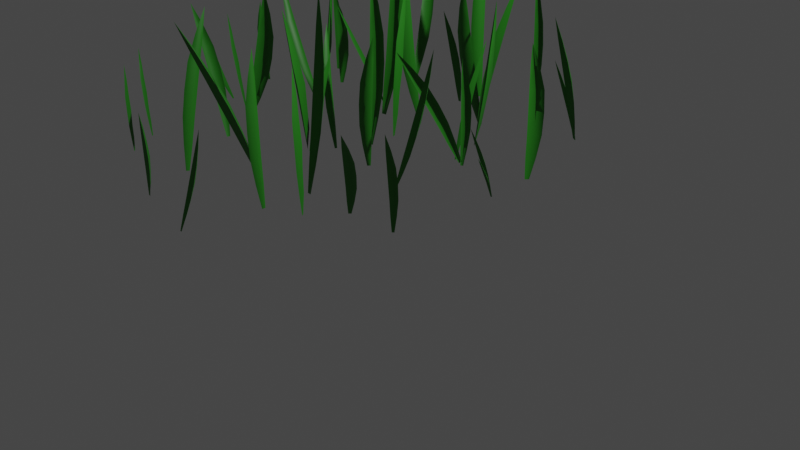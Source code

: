 # Source: GRASS_area.blend  (saved by Blender 2.91.10; exported with 4.5.12 LTS)
import bpy
from mathutils import Matrix  # noqa: F401  (used for matrix-valued properties, if any)

bpy.ops.wm.read_factory_settings(use_empty=True)
scene = bpy.context.scene
scene.name = 'Scene'

# ---- collections
col_collection = bpy.data.collections.new('Collection'); scene.collection.children.link(col_collection)

# ---- materials (node trees are filled in below, after node groups)
mat_material_001 = bpy.data.materials.new('Material.001')
mat_material_001.use_transparent_shadow = False

# ---- material node trees
mat_material_001.use_nodes = True; mat_material_001.node_tree.nodes.clear()
_N = mat_material_001.node_tree.nodes; _L = mat_material_001.node_tree.links
n0 = _N.new('ShaderNodeBsdfPrincipled'); n0.name = 'Principled BSDF'; n0.location = (10, 300)
n0.distribution = 'GGX'
n0.subsurface_method = 'BURLEY'
n0.inputs[0].default_value = (0.0188, 0.1971, 0.009886, 1.0)
n0.inputs[3].default_value = 1.45
n0.inputs[27].default_value = (0.0, 0.0, 0.0, 1.0)
n0.inputs[28].default_value = 1.0
n1 = _N.new('ShaderNodeOutputMaterial'); n1.name = 'Material Output'; n1.location = (300, 300)
_L.new(n0.outputs[0], n1.inputs[0])
n1.is_active_output = True

# ---- world
world_world = bpy.data.worlds.new('World'); scene.world = world_world
world_world.use_nodes = True; world_world.node_tree.nodes.clear()
_N = world_world.node_tree.nodes; _L = world_world.node_tree.links
n0 = _N.new('ShaderNodeOutputWorld'); n0.name = 'World Output'; n0.location = (300, 300)
n1 = _N.new('ShaderNodeBackground'); n1.name = 'Background'; n1.location = (10, 300)
n1.inputs[0].default_value = (0.05088, 0.05088, 0.05088, 1.0)
_L.new(n1.outputs[0], n0.inputs[0])
n0.is_active_output = True
world_world.color = (0.05088, 0.05088, 0.05088)
world_world.use_sun_shadow = False
world_world.sun_shadow_jitter_overblur = 0.0

# ---- cameras
cam_camera = bpy.data.cameras.new('Camera')
cam_camera.clip_end = 100.0
cam_camera.ortho_scale = 7.314

# ---- lights
light_light = bpy.data.lights.new('Light', 'POINT')
light_light.transmission_factor = 0.0
light_light.energy = 1000.0
light_light.shadow_soft_size = 0.1
light_light.shadow_maximum_resolution = 0.006
light_light.use_absolute_resolution = True

# ---- meshes
me_plane_046 = bpy.data.meshes.new('Plane.046')
me_plane_046.from_pydata([(-0.1771, -0.004615, -4.284e-08), (-0.066, -0.004615, -4.284e-08), (-0.1874, 4.019, -1.322e-07), (-0.2065, 3.349, -1.173e-07), (-0.1995, 2.678, -1.024e-07), (-0.1934, 2.007, 0.001839), (-0.1873, 1.337, -7.264e-08), (-0.1918, 0.6661, -5.774e-08), (0.07519, 0.6661, -0.006727), (0.1803, 1.337, -0.01091), (0.2019, 2.007, -0.01299), (0.1703, 2.678, -1.024e-07), (0.02038, 3.349, -0.00525), (-0.1216, -0.004615, -4.284e-08), (-0.04616, 0.6661, -0.0878), (0.02292, 1.337, -0.1165), (0.02802, 2.007, -0.1494), (8.687e-06, 2.678, -0.1165), (-0.09097, 3.349, -0.07684), (-8.516, -1.059, -1.172), (-8.384, -1.047, -1.114), (-9.362, 3.996, -0.5996), (-9.246, 3.151, -0.7058), (-9.099, 2.309, -0.7984), (-8.953, 1.467, -0.8892), (-8.806, 0.6253, -0.9844), (-8.673, -0.218, -1.083), (-8.352, -0.1872, -0.9518), (-8.363, 0.6679, -0.8057), (-8.476, 1.513, -0.7007), (-8.659, 2.35, -0.6053), (-8.973, 3.177, -0.5937), (-8.45, -1.053, -1.143), (-8.456, -0.1867, -1.113), (-8.499, 0.6686, -1.015), (-8.615, 1.518, -0.9561), (-8.804, 2.352, -0.8349), (-9.071, 3.177, -0.7382), (-2.815, 0.1843, -5.134), (-2.664, 0.2077, -5.04), (-3.955, 5.3, -4.914), (-3.793, 4.443, -4.968), (-3.596, 3.591, -5.0), (-3.402, 2.739, -5.031), (-3.204, 1.888, -5.066), (-3.023, 1.034, -5.108), (-2.654, 1.092, -4.893), (-2.695, 1.967, -4.772), (-2.851, 2.825, -4.718), (-3.092, 3.669, -4.689), (-3.48, 4.492, -4.784), (-2.739, 0.196, -5.087), (-2.754, 1.081, -5.108), (-2.824, 1.954, -5.052), (-2.979, 2.815, -5.056), (-3.231, 3.655, -4.995), (-3.574, 4.482, -4.978), (-3.849, -1.502, 3.596), (-3.683, -1.467, 3.554), (-4.22, 3.793, 7.805), (-4.189, 2.904, 7.111), (-4.12, 2.023, 6.407), (-4.05, 1.141, 5.707), (-3.983, 0.2612, 5.001), (-3.931, -0.6232, 4.302), (-3.533, -0.5356, 4.194), (-3.437, 0.383, 4.851), (-3.464, 1.274, 5.541), (-3.564, 2.138, 6.27), (-3.851, 2.978, 7.02), (-3.766, -1.484, 3.575), (-3.754, -0.5138, 4.14), (-3.724, 0.4116, 4.78), (-3.791, 1.32, 5.438), (-3.877, 2.17, 6.19), (-4.053, 2.996, 6.973), (-5.111, -1.055, 1.065), (-4.91, -1.052, 1.129), (-5.843, 3.79, 3.098), (-5.758, 2.982, 2.747), (-5.627, 2.174, 2.411), (-5.498, 1.366, 2.079), (-5.367, 0.5597, 1.739), (-5.257, -0.2479, 1.396), (-4.768, -0.2362, 1.537), (-4.694, 0.577, 1.928), (-4.772, 1.387, 2.277), (-4.956, 2.183, 2.625), (-5.344, 2.991, 2.867), (-5.01, -1.054, 1.097), (-4.937, -0.1777, 1.297), (-4.912, 0.6533, 1.616), (-5.001, 1.486, 1.89), (-5.191, 2.268, 2.283), (-5.5, 3.043, 2.653), (2.146, 0.8476, -2.496), (2.207, 0.8702, -2.503), (1.316, 2.899, -1.333), (1.443, 2.553, -1.525), (1.584, 2.212, -1.72), (1.725, 1.871, -1.913), (1.866, 1.53, -2.108), (2.0, 1.187, -2.301), (2.146, 1.243, -2.322), (2.066, 1.607, -2.136), (1.94, 1.954, -1.945), (1.788, 2.287, -1.742), (1.567, 2.6, -1.542), (2.176, 0.8589, -2.5), (2.068, 1.233, -2.358), (1.964, 1.595, -2.184), (1.825, 1.945, -2.009), (1.677, 2.275, -1.795), (1.495, 2.591, -1.574), (-7.678, -0.2927, -7.509), (-7.551, -0.2666, -7.54), (-8.17, 3.276, -5.675), (-8.112, 2.676, -5.975), (-8.024, 2.083, -6.282), (-7.936, 1.488, -6.587), (-7.85, 0.8953, -6.896), (-7.775, 0.299, -7.2), (-7.473, 0.3644, -7.282), (-7.434, 0.9859, -7.011), (-7.491, 1.587, -6.714), (-7.602, 2.17, -6.386), (-7.855, 2.732, -6.044), (-7.615, -0.2797, -7.525), (-7.64, 0.3669, -7.334), (-7.651, 0.9894, -7.078), (-7.737, 1.598, -6.809), (-7.837, 2.174, -6.462), (-8.007, 2.733, -6.089), (-9.973, -0.5545, -6.404), (-9.862, -0.5207, -6.506), (-12.5, 4.585, -7.012), (-12.1, 3.722, -6.891), (-11.67, 2.867, -6.795), (-11.25, 2.013, -6.696), (-10.82, 1.157, -6.6), (-10.41, 0.2982, -6.493), (-10.15, 0.3766, -6.747), (-10.46, 1.264, -6.951), (-10.86, 2.127, -7.076), (-11.3, 2.98, -7.136), (-11.88, 3.789, -7.106), (-9.918, -0.5376, -6.455), (-10.33, 0.3071, -6.719), (-10.7, 1.174, -6.915), (-11.14, 2.019, -7.057), (-11.56, 2.881, -7.1), (-12.04, 3.726, -7.078), (-6.102, 0.3109, -10.33), (-5.967, 0.3429, -10.36), (-7.321, 5.16, -9.298), (-7.143, 4.346, -9.464), (-6.933, 3.539, -9.637), (-6.724, 2.732, -9.808), (-6.516, 1.925, -9.984), (-6.32, 1.115, -10.15), (-6.0, 1.193, -10.24), (-6.075, 2.033, -10.1), (-6.251, 2.848, -9.941), (-6.486, 3.646, -9.744), (-6.87, 4.412, -9.536), (-6.034, 0.3269, -10.35), (-6.173, 1.17, -10.31), (-6.3, 2.002, -10.19), (-6.506, 2.817, -10.06), (-6.73, 3.613, -9.84), (-7.029, 4.39, -9.593), (-1.68, -0.9614, 2.623), (-1.5, -0.9254, 2.602), (-3.234, 5.457, 3.239), (-3.009, 4.381, 3.14), (-2.741, 3.313, 3.037), (-2.474, 2.244, 2.936), (-2.209, 1.176, 2.83), (-1.96, 0.1042, 2.728), (-1.529, 0.1913, 2.667), (-1.616, 1.296, 2.742), (-1.837, 2.374, 2.837), (-2.142, 3.433, 2.967), (-2.642, 4.455, 3.089), (-1.59, -0.9434, 2.613), (-1.742, 0.1588, 2.554), (-1.893, 1.254, 2.595), (-2.148, 2.329, 2.641), (-2.443, 3.387, 2.804), (-2.838, 4.425, 2.99), (-4.419, -2.391, 7.574), (-4.314, -2.388, 7.562), (-4.417, 0.6387, 8.47), (-4.437, 0.1333, 8.323), (-4.432, -0.3714, 8.173), (-4.428, -0.8766, 8.025), (-4.425, -1.381, 7.874), (-4.431, -1.886, 7.725), (-4.179, -1.879, 7.69), (-4.079, -1.371, 7.824), (-4.057, -0.8647, 7.969), (-4.083, -0.3633, 8.133), (-4.224, 0.1395, 8.294), (-4.366, -2.389, 7.568), (-4.303, -1.864, 7.627), (-4.239, -1.351, 7.742), (-4.236, -0.8392, 7.859), (-4.257, -0.3419, 8.042), (-4.337, 0.1524, 8.239), (-1.219, -1.919, 7.533), (-1.129, -1.903, 7.523), (-1.97, 1.261, 7.214), (-1.862, 0.7282, 7.269), (-1.732, 0.1989, 7.322), (-1.603, -0.3304, 7.376), (-1.475, -0.8601, 7.427), (-1.354, -1.391, 7.481), (-1.14, -1.353, 7.451), (-1.18, -0.8083, 7.384), (-1.286, -0.275, 7.327), (-1.435, 0.2518, 7.287), (-1.68, 0.7603, 7.243), (-1.174, -1.911, 7.528), (-1.244, -1.377, 7.395), (-1.314, -0.8391, 7.312), (-1.436, -0.3107, 7.23), (-1.58, 0.2183, 7.207), (-1.774, 0.7387, 7.195), (-4.835, 0.2651, -6.698), (-4.797, 0.2342, -6.532), (-3.794, 6.144, -5.54), (-3.975, 5.17, -5.764), (-4.146, 4.189, -5.949), (-4.321, 3.208, -6.135), (-4.49, 2.227, -6.322), (-4.666, 1.249, -6.524), (-4.565, 1.173, -6.13), (-4.349, 2.123, -5.78), (-4.165, 3.096, -5.553), (-4.021, 4.086, -5.4), (-3.89, 5.106, -5.429), (-4.816, 0.2496, -6.615), (-4.487, 1.195, -6.341), (-4.247, 2.151, -6.054), (-4.022, 3.124, -5.864), (-3.906, 4.116, -5.698), (-3.822, 5.127, -5.622), (-2.043, -0.1715, 0.003244), (-2.089, -0.2011, 0.1296), (-1.866, 4.548, 1.479), (-1.886, 3.767, 1.209), (-1.918, 2.979, 0.9695), (-1.952, 2.192, 0.7278), (-1.981, 1.404, 0.4876), (-2.008, 0.6186, 0.2345), (-2.112, 0.5467, 0.5406), (-2.122, 1.304, 0.9096), (-2.1, 2.085, 1.183), (-2.073, 2.881, 1.39), (-1.975, 3.706, 1.469), (-2.066, -0.1863, 0.06641), (-1.968, 0.5684, 0.4349), (-1.935, 1.332, 0.7727), (-1.871, 2.113, 1.039), (-1.868, 2.911, 1.242), (-1.847, 3.726, 1.371), (-10.07, -1.562, -1.941), (-10.03, -1.579, -1.809), (-13.19, 2.392, -0.3795), (-12.68, 1.736, -0.6646), (-12.16, 1.076, -0.9186), (-11.64, 0.4156, -1.173), (-11.11, -0.2428, -1.429), (-10.59, -0.9009, -1.697), (-10.49, -0.9368, -1.38), (-10.98, -0.2912, -0.9935), (-11.49, 0.3656, -0.7058), (-12.03, 1.021, -0.4788), (-12.6, 1.705, -0.3957), (-10.05, -1.57, -1.875), (-10.46, -0.866, -1.539), (-10.93, -0.1991, -1.199), (-11.42, 0.4802, -0.9362), (-11.98, 1.122, -0.7015), (-12.57, 1.769, -0.5405), (-6.116, -0.08835, -4.481), (-6.114, -0.1463, -4.316), (-6.26, 5.779, -1.846), (-6.236, 4.812, -2.316), (-6.212, 3.831, -2.748), (-6.191, 2.851, -3.18), (-6.164, 1.871, -3.613), (-6.141, 0.8962, -4.061), (-6.124, 0.7574, -3.664), (-6.14, 1.68, -3.067), (-6.16, 2.645, -2.593), (-6.205, 3.638, -2.198), (-6.223, 4.694, -1.979), (-6.115, -0.1173, -4.398), (-5.999, 0.8233, -3.845), (-5.976, 1.765, -3.301), (-5.948, 2.741, -2.852), (-6.024, 3.731, -2.452), (-6.113, 4.754, -2.145), (-5.826, -2.269, 5.525), (-5.814, -2.262, 5.681), (-7.627, 3.078, 5.333), (-7.329, 2.185, 5.336), (-7.028, 1.294, 5.376), (-6.73, 0.4027, 5.414), (-6.427, -0.4875, 5.452), (-6.127, -1.379, 5.475), (-6.089, -1.359, 5.849), (-6.372, -0.4595, 5.967), (-6.667, 0.4339, 5.967), (-6.988, 1.318, 5.895), (-7.297, 2.202, 5.654), (-5.82, -2.266, 5.603), (-5.994, -1.338, 5.668), (-6.249, -0.4322, 5.732), (-6.504, 0.4711, 5.706), (-6.851, 1.349, 5.641), (-7.214, 2.22, 5.489), (-5.248, -1.136, -0.3669), (-5.219, -1.137, -0.2459), (-7.435, 2.805, 0.1931), (-7.076, 2.148, 0.07714), (-6.71, 1.491, -0.01041), (-6.346, 0.8335, -0.09854), (-5.978, 0.1775, -0.1875), (-5.616, -0.4792, -0.2876), (-5.541, -0.4786, 0.001477), (-5.874, 0.1791, 0.2101), (-6.231, 0.8366, 0.3284), (-6.615, 1.488, 0.3921), (-7.013, 2.148, 0.3229), (-5.233, -1.137, -0.3064), (-5.495, -0.4413, -0.1489), (-5.814, 0.2276, 0.01503), (-6.146, 0.899, 0.1084), (-6.548, 1.541, 0.1805), (-6.973, 2.181, 0.1856), (-4.811, 0.06251, -6.831), (-4.947, 0.02276, -6.739), (-4.797, 5.539, -3.769), (-4.774, 4.634, -4.296), (-4.783, 3.719, -4.802), (-4.792, 2.806, -5.311), (-4.798, 1.891, -5.815), (-4.793, 0.98, -6.331), (-5.114, 0.8813, -6.104), (-5.239, 1.754, -5.501), (-5.263, 2.657, -4.969), (-5.235, 3.587, -4.498), (-5.047, 4.55, -4.104), (-4.879, 0.04263, -6.785), (-4.893, 0.8858, -6.115), (-4.952, 1.76, -5.515), (-4.928, 2.654, -4.963), (-4.923, 3.592, -4.51), (-4.847, 4.556, -4.117), (-1.707, -1.491, 4.197), (-1.665, -1.509, 4.34), (-2.997, 3.538, 5.387), (-2.79, 2.703, 5.162), (-2.573, 1.864, 4.971), (-2.358, 1.025, 4.778), (-2.139, 0.1867, 4.585), (-1.927, -0.6503, 4.379), (-1.819, -0.692, 4.721), (-1.989, 0.13, 5.056), (-2.193, 0.9649, 5.284), (-2.435, 1.804, 5.448), (-2.699, 2.668, 5.453), (-1.686, -1.5, 4.269), (-1.763, -0.6465, 4.539), (-1.915, 0.1891, 4.819), (-2.087, 1.036, 5.016), (-2.353, 1.869, 5.191), (-2.651, 2.709, 5.287), (-11.8, -2.202, 1.389), (-11.76, -2.229, 1.446), (-12.02, -0.1659, 2.764), (-11.99, -0.5003, 2.524), (-11.95, -0.841, 2.298), (-11.91, -1.182, 2.071), (-11.87, -1.522, 1.844), (-11.84, -1.86, 1.612), (-11.74, -1.923, 1.747), (-11.74, -1.609, 2.03), (-11.77, -1.274, 2.271), (-11.82, -0.9304, 2.488), (-11.91, -0.5541, 2.64), (-11.78, -2.216, 1.418), (-11.74, -1.878, 1.662), (-11.73, -1.55, 1.92), (-11.75, -1.206, 2.143), (-11.81, -0.8663, 2.368), (-11.9, -0.5131, 2.562), (-8.738, -0.2995, -8.803), (-8.721, -0.3164, -8.698), (-10.07, 3.215, -7.861), (-9.852, 2.632, -8.037), (-9.629, 2.046, -8.189), (-9.408, 1.459, -8.342), (-9.183, 0.8729, -8.495), (-8.962, 0.2881, -8.658), (-8.914, 0.2496, -8.406), (-9.116, 0.8204, -8.148), (-9.332, 1.403, -7.969), (-9.571, 1.99, -7.839), (-9.812, 2.599, -7.823), (-8.729, -0.308, -8.75), (-8.861, 0.2917, -8.528), (-9.046, 0.875, -8.307), (-9.237, 1.469, -8.146), (-9.493, 2.049, -8.011), (-9.765, 2.637, -7.935), (-14.26, -2.434, -1.467), (-14.3, -2.462, -1.39), (-15.37, 0.5919, -0.6795), (-15.18, 0.09284, -0.8249), (-15.0, -0.4128, -0.9525), (-14.81, -0.9184, -1.081), (-14.63, -1.424, -1.209), (-14.44, -1.926, -1.344), (-14.54, -1.993, -1.158), (-14.76, -1.515, -0.9518), (-14.95, -1.016, -0.8036), (-15.14, -0.5059, -0.6987), (-15.26, 0.03628, -0.6669), (-14.28, -2.448, -1.428), (-14.43, -1.953, -1.205), (-14.63, -1.463, -1.013), (-14.79, -0.957, -0.8625), (-14.99, -0.4498, -0.7639), (-15.17, 0.07243, -0.7116), (-6.556, 0.438, -7.769), (-6.611, 0.4036, -7.623), (-7.659, 5.876, -6.565), (-7.466, 4.976, -6.793), (-7.284, 4.068, -6.987), (-7.105, 3.16, -7.183), (-6.921, 2.253, -7.377), (-6.734, 1.348, -7.586), (-6.855, 1.267, -7.23), (-7.085, 2.141, -6.886), (-7.278, 3.04, -6.653), (-7.464, 3.954, -6.499), (-7.569, 4.907, -6.491), (-6.584, 0.4208, -7.696), (-6.689, 1.314, -7.346), (-6.869, 2.202, -7.037), (-7.013, 3.11, -6.809), (-7.227, 4.021, -6.661), (-7.42, 4.95, -6.6), (-2.206, -0.06056, -3.998), (-2.156, -0.07364, -3.877), (-1.984, 4.58, -3.462), (-2.03, 3.809, -3.574), (-2.065, 3.035, -3.658), (-2.102, 2.261, -3.741), (-2.135, 1.487, -3.827), (-2.175, 0.7144, -3.923), (-2.046, 0.683, -3.635), (-1.956, 1.444, -3.431), (-1.906, 2.215, -3.317), (-1.896, 2.992, -3.254), (-1.921, 3.782, -3.329), (-2.181, -0.0671, -3.938), (-2.014, 0.6973, -3.805), (-1.914, 1.462, -3.651), (-1.839, 2.235, -3.57), (-1.849, 3.012, -3.494), (-1.895, 3.796, -3.483), (-8.756, -1.112, -4.566), (-8.652, -1.107, -4.501), (-10.61, 2.349, -1.917), (-10.32, 1.771, -2.371), (-10.01, 1.194, -2.809), (-9.693, 0.6166, -3.247), (-9.38, 0.04111, -3.687), (-9.077, -0.5361, -4.132), (-8.824, -0.5184, -3.981), (-9.032, 0.06648, -3.48), (-9.318, 0.6458, -3.027), (-9.66, 1.213, -2.593), (-10.11, 1.786, -2.242), (-8.704, -1.109, -4.533), (-8.905, -0.4753, -4.111), (-9.136, 0.1226, -3.649), (-9.426, 0.7197, -3.228), (-9.772, 1.275, -2.778), (-10.18, 1.823, -2.359), (-3.366, 0.3242, -1.614), (-3.252, 0.3191, -1.478), (-4.098, 5.542, -0.7532), (-3.997, 4.674, -0.9222), (-3.87, 3.804, -1.059), (-3.746, 2.933, -1.196), (-3.617, 2.064, -1.336), (-3.501, 1.194, -1.487), (-3.22, 1.184, -1.166), (-3.228, 2.05, -0.8962), (-3.323, 2.919, -0.7261), (-3.491, 3.787, -0.6061), (-3.759, 4.664, -0.6495), (-3.309, 0.3217, -1.546), (-3.248, 1.211, -1.397), (-3.263, 2.085, -1.196), (-3.339, 2.963, -1.077), (-3.527, 3.825, -0.9328), (-3.787, 4.688, -0.8585), (-0.2725, -0.9348, 3.451), (-0.1486, -0.9318, 3.551), (-1.345, 3.72, 4.629), (-1.19, 2.943, 4.414), (-1.005, 2.168, 4.223), (-0.823, 1.391, 4.032), (-0.6376, 0.6165, 3.838), (-0.4657, -0.1594, 3.636), (-0.162, -0.1497, 3.867), (-0.218, 0.6305, 4.154), (-0.3688, 1.408, 4.369), (-0.5928, 2.177, 4.554), (-0.9321, 2.951, 4.611), (-0.2106, -0.9333, 3.501), (-0.2235, -0.1204, 3.663), (-0.2973, 0.6687, 3.888), (-0.4386, 1.458, 4.052), (-0.6766, 2.22, 4.263), (-0.991, 2.977, 4.427), (-1.553, 1.066, -8.992), (-1.422, 1.087, -8.988), (-2.484, 5.344, -6.733), (-2.354, 4.627, -7.11), (-2.192, 3.915, -7.487), (-2.032, 3.202, -7.861), (-1.871, 2.491, -8.24), (-1.724, 1.777, -8.616), (-1.408, 1.829, -8.612), (-1.437, 2.564, -8.236), (-1.564, 3.282, -7.86), (-1.754, 3.984, -7.471), (-2.085, 4.671, -7.106), (-1.488, 1.076, -8.99), (-1.556, 1.842, -8.707), (-1.628, 2.581, -8.359), (-1.777, 3.31, -8.018), (-1.962, 4.004, -7.606), (-2.22, 4.682, -7.19), (-0.1986, -0.04214, -0.01386), (-0.07326, -0.01895, -0.004671), (-1.206, 4.473, -0.6982), (-1.062, 3.717, -0.5859), (-0.8879, 2.965, -0.4714), (-0.7152, 2.214, -0.3549), (-0.542, 1.462, -0.2425), (-0.3811, 0.7078, -0.129), (-0.07941, 0.7627, -0.1146), (-0.1265, 1.537, -0.2246), (-0.2679, 2.294, -0.3391), (-0.471, 3.042, -0.4408), (-0.8055, 3.763, -0.5731), (-0.1359, -0.03055, -0.009264), (-0.2075, 0.728, -0.2172), (-0.2926, 1.492, -0.3582), (-0.4493, 2.242, -0.5092), (-0.6505, 2.993, -0.5879), (-0.9233, 3.732, -0.6641), (0.8343, 0.713, -4.993), (0.9016, 0.7499, -5.143), (0.1017, 5.358, -3.836), (0.2112, 4.577, -4.001), (0.3365, 3.804, -4.201), (0.4638, 3.032, -4.399), (0.586, 2.259, -4.599), (0.7044, 1.483, -4.783), (0.8568, 1.571, -5.146), (0.7937, 2.381, -5.1), (0.683, 3.162, -4.939), (0.5604, 3.927, -4.698), (0.3414, 4.652, -4.309), (0.8679, 0.7314, -5.068), (0.6732, 1.527, -5.036), (0.555, 2.323, -4.956), (0.3923, 3.098, -4.794), (0.299, 3.865, -4.544), (0.1767, 4.612, -4.206), (-8.411, -2.77, 6.837), (-8.337, -2.776, 6.892), (-8.726, 0.4025, 7.686), (-8.687, -0.1253, 7.534), (-8.631, -0.6543, 7.395), (-8.577, -1.184, 7.257), (-8.52, -1.712, 7.117), (-8.472, -2.241, 6.972), (-8.29, -2.253, 7.099), (-8.269, -1.729, 7.291), (-8.305, -1.201, 7.442), (-8.383, -0.6732, 7.578), (-8.533, -0.1359, 7.642), (-8.374, -2.773, 6.864), (-8.332, -2.233, 6.986), (-8.323, -1.703, 7.144), (-8.355, -1.169, 7.267), (-8.441, -0.6442, 7.417), (-8.573, -0.1178, 7.541), (-11.66, -2.577, 0.753), (-11.58, -2.569, 0.8202), (-12.97, 0.8932, 1.939), (-12.77, 0.3136, 1.729), (-12.55, -0.2643, 1.534), (-12.33, -0.843, 1.341), (-12.1, -1.42, 1.144), (-11.89, -1.999, 0.9428), (-11.69, -1.98, 1.099), (-11.82, -1.393, 1.359), (-12.02, -0.8126, 1.569), (-12.27, -0.2408, 1.758), (-12.59, 0.3299, 1.862), (-11.62, -2.573, 0.7866), (-11.74, -1.959, 0.9681), (-11.89, -1.367, 1.188), (-12.08, -0.7764, 1.366), (-12.34, -0.2112, 1.572), (-12.64, 0.3476, 1.744), (-10.16, -3.045, 5.497), (-10.09, -3.035, 5.558), (-11.36, -0.0339, 6.251), (-11.17, -0.5375, 6.114), (-10.97, -1.039, 5.991), (-10.77, -1.541, 5.869), (-10.56, -2.042, 5.745), (-10.37, -2.544, 5.616), (-10.2, -2.519, 5.758), (-10.33, -2.006, 5.939), (-10.52, -1.502, 6.077), (-10.74, -1.006, 6.194), (-11.03, -0.5162, 6.235), (-10.12, -3.04, 5.528), (-10.24, -2.507, 5.642), (-10.38, -1.992, 5.789), (-10.56, -1.48, 5.898), (-10.79, -0.9898, 6.029), (-11.06, -0.5066, 6.13), (-9.154, -1.699, 1.893), (-9.024, -1.686, 1.739), (-9.469, 3.146, 2.158), (-9.441, 2.336, 2.142), (-9.383, 1.53, 2.091), (-9.322, 0.7226, 2.043), (-9.267, -0.08443, 1.991), (-9.222, -0.8926, 1.955), (-8.919, -0.8623, 1.576), (-8.852, -0.04265, 1.466), (-8.88, 0.7675, 1.475), (-8.949, 1.572, 1.577), (-9.183, 2.362, 1.82), (-9.089, -1.692, 1.816), (-9.173, -0.8778, 1.647), (-9.183, -0.06287, 1.558), (-9.273, 0.7447, 1.553), (-9.31, 1.55, 1.673), (-9.413, 2.348, 1.889), (-8.434, -1.245, -4.2), (-8.228, -1.196, -4.28), (-10.19, 5.134, -3.699), (-9.938, 4.061, -3.768), (-9.635, 3.001, -3.855), (-9.333, 1.939, -3.938), (-9.033, 0.8781, -4.028), (-8.751, -0.1879, -4.107), (-8.262, -0.06885, -4.312), (-8.36, 1.042, -4.314), (-8.612, 2.115, -4.251), (-8.951, 3.166, -4.121), (-9.522, 4.163, -3.941), (-8.331, -1.22, -4.24), (-8.544, -0.1263, -4.382), (-8.727, 0.9673, -4.404), (-9.031, 2.032, -4.389), (-9.349, 3.085, -4.223), (-9.779, 4.11, -3.999), (0.3024, -0.6546, 1.989), (0.3602, -0.6283, 1.892), (1.079, 2.572, 3.607), (0.9391, 2.029, 3.355), (0.8124, 1.493, 3.081), (0.6867, 0.9554, 2.808), (0.558, 0.4193, 2.534), (0.4252, -0.1199, 2.27), (0.5584, -0.05473, 2.034), (0.74, 0.5096, 2.209), (0.8799, 1.053, 2.458), (1.005, 1.58, 2.759), (1.053, 2.084, 3.155), (0.3313, -0.6415, 1.941), (0.4284, -0.05797, 2.108), (0.571, 0.5055, 2.304), (0.6769, 1.055, 2.555), (0.8199, 1.576, 2.861), (0.9357, 2.081, 3.224), (-5.703, -1.225, -2.112), (-5.571, -1.185, -2.222), (-7.266, 4.796, -1.152), (-7.03, 3.785, -1.292), (-6.763, 2.783, -1.457), (-6.496, 1.781, -1.619), (-6.232, 0.7793, -1.786), (-5.978, -0.2264, -1.939), (-5.67, -0.1295, -2.211), (-5.808, 0.9127, -2.162), (-6.043, 1.925, -2.028), (-6.326, 2.918, -1.822), (-6.767, 3.867, -1.522), (-5.637, -1.205, -2.167), (-5.893, -0.1779, -2.193), (-6.099, 0.8499, -2.139), (-6.384, 1.854, -2.026), (-6.643, 2.85, -1.799), (-6.97, 3.823, -1.502), (-0.6492, 0.5078, -3.012), (-0.5848, 0.5326, -3.094), (-1.296, 4.178, -2.095), (-1.201, 3.561, -2.233), (-1.09, 2.951, -2.389), (-0.9778, 2.34, -2.544), (-0.8688, 1.73, -2.701), (-0.7646, 1.117, -2.85), (-0.6149, 1.176, -3.052), (-0.664, 1.812, -2.981), (-0.7599, 2.429, -2.847), (-0.8752, 3.034, -2.664), (-1.073, 3.612, -2.404), (-0.617, 0.5202, -3.053), (-0.7467, 1.15, -3.011), (-0.8353, 1.778, -2.928), (-0.9642, 2.391, -2.8), (-1.062, 2.997, -2.608), (-1.192, 3.588, -2.365), (-12.29, -1.641, -4.082), (-12.22, -1.61, -4.194), (-12.17, 2.104, -2.688), (-12.21, 1.474, -2.899), (-12.22, 0.8513, -3.137), (-12.24, 0.2281, -3.373), (-12.25, -0.3945, -3.61), (-12.28, -1.02, -3.837), (-12.12, -0.9459, -4.11), (-12.04, -0.2918, -3.988), (-12.01, 0.3391, -3.78), (-12.0, 0.9526, -3.51), (-12.07, 1.537, -3.131), (-12.26, -1.626, -4.138), (-12.28, -0.9639, -4.033), (-12.25, -0.315, -3.888), (-12.26, 0.3171, -3.681), (-12.22, 0.9279, -3.404), (-12.21, 1.52, -3.059), (-8.052, -2.072, 3.17), (-8.044, -2.029, 3.04), (-10.11, 2.254, 4.868), (-9.768, 1.525, 4.609), (-9.425, 0.8059, 4.32), (-9.079, 0.08739, 4.032), (-8.738, -0.6325, 3.744), (-8.396, -1.356, 3.468), (-8.385, -1.257, 3.154), (-8.726, -0.4967, 3.31), (-9.069, 0.2323, 3.565), (-9.4, 0.9466, 3.886), (-9.758, 1.609, 4.342), (-8.048, -2.051, 3.105), (-8.486, -1.333, 3.278), (-8.857, -0.5953, 3.472), (-9.237, 0.1162, 3.739), (-9.544, 0.8391, 4.06), (-9.848, 1.541, 4.457), (-13.07, -1.317, -7.329), (-13.01, -1.306, -7.416), (-13.92, 2.261, -7.294), (-13.79, 1.662, -7.283), (-13.64, 1.066, -7.293), (-13.5, 0.4708, -7.302), (-13.35, -0.1253, -7.312), (-13.22, -0.7222, -7.313), (-13.08, -0.6963, -7.525), (-13.18, -0.0899, -7.605), (-13.31, 0.5085, -7.619), (-13.45, 1.104, -7.582), (-13.67, 1.684, -7.463), (-13.04, -1.312, -7.372), (-13.21, -0.7198, -7.473), (-13.33, -0.1204, -7.538), (-13.5, 0.472, -7.555), (-13.63, 1.07, -7.511), (-13.78, 1.663, -7.414), (-0.7108, 0.5725, -2.956), (-0.6553, 0.6479, -3.03), (-2.456, 3.812, -0.03727), (-2.176, 3.258, -0.5098), (-1.882, 2.721, -0.9998), (-1.587, 2.184, -1.488), (-1.296, 1.648, -1.978), (-1.008, 1.104, -2.461), (-0.881, 1.285, -2.643), (-1.122, 1.897, -2.23), (-1.404, 2.453, -1.761), (-1.697, 2.972, -1.246), (-2.067, 3.412, -0.6643), (-0.6831, 0.6102, -2.993), (-1.016, 1.207, -2.614), (-1.298, 1.796, -2.193), (-1.616, 2.342, -1.733), (-1.89, 2.863, -1.208), (-2.189, 3.34, -0.6361), (-14.34, -1.882, -4.956), (-14.27, -1.858, -5.038), (-14.57, 1.773, -3.787), (-14.54, 1.16, -3.966), (-14.5, 0.5517, -4.165), (-14.46, -0.05677, -4.362), (-14.42, -0.6648, -4.561), (-14.38, -1.275, -4.751), (-14.23, -1.218, -4.953), (-14.21, -0.5861, -4.84), (-14.24, 0.02821, -4.664), (-14.28, 0.6297, -4.439), (-14.41, 1.208, -4.138), (-14.3, -1.87, -4.997), (-14.37, -1.235, -4.91), (-14.38, -0.6082, -4.784), (-14.44, 0.005786, -4.613), (-14.47, 0.606, -4.38), (-14.53, 1.192, -4.096), (2.701, 0.03259, 1.684), (2.754, 0.05723, 1.613), (2.165, 3.139, 2.678), (2.244, 2.617, 2.526), (2.336, 2.1, 2.357), (2.429, 1.583, 2.189), (2.519, 1.067, 2.019), (2.605, 0.5475, 1.858), (2.729, 0.6069, 1.686), (2.689, 1.148, 1.782), (2.609, 1.671, 1.932), (2.514, 2.182, 2.123), (2.35, 2.667, 2.38), (2.727, 0.04491, 1.649), (2.618, 0.5827, 1.722), (2.544, 1.117, 1.828), (2.436, 1.638, 1.973), (2.356, 2.148, 2.172), (2.25, 2.645, 2.414), (2.173, 0.873, -2.496), (2.216, 0.8802, -2.503), (2.053, 2.214, -1.456), (2.065, 1.989, -1.628), (2.087, 1.766, -1.802), (2.109, 1.542, -1.975), (2.13, 1.319, -2.149), (2.148, 1.096, -2.322), (2.252, 1.114, -2.341), (2.273, 1.345, -2.175), (2.262, 1.571, -2.004), (2.232, 1.79, -1.825), (2.153, 2.005, -1.644), (2.195, 0.8766, -2.499), (2.197, 1.122, -2.36), (2.202, 1.356, -2.201), (2.182, 1.586, -2.039), (2.154, 1.801, -1.853), (2.103, 2.011, -1.661), (-4.938, -1.06, 0.9829), (-4.845, -1.053, 1.1), (-5.28, 2.576, 0.9708), (-5.24, 1.969, 0.9509), (-5.179, 1.363, 0.9585), (-5.121, 0.757, 0.967), (-5.058, 0.1515, 0.9718), (-5.006, -0.4549, 0.9672), (-4.775, -0.4379, 1.242), (-4.738, 0.1751, 1.348), (-4.773, 0.7827, 1.368), (-4.871, 1.386, 1.348), (-5.045, 1.983, 1.185), (-4.892, -1.057, 1.041), (-4.774, -0.4378, 1.03), (-4.735, 0.1752, 1.073), (-4.745, 0.7846, 1.044), (-4.866, 1.386, 1.048), (-5.047, 1.983, 0.9932), (-1.462, 1.049, -8.999), (-1.387, 1.082, -8.989), (-2.971, 3.551, -7.907), (-2.733, 3.128, -8.091), (-2.478, 2.712, -8.272), (-2.224, 2.296, -8.453), (-1.97, 1.881, -8.636), (-1.722, 1.462, -8.818), (-1.543, 1.542, -8.799), (-1.723, 1.991, -8.611), (-1.958, 2.415, -8.428), (-2.229, 2.821, -8.239), (-2.581, 3.195, -8.074), (-1.425, 1.065, -8.994), (-1.627, 1.525, -8.868), (-1.832, 1.969, -8.7), (-2.08, 2.395, -8.541), (-2.348, 2.797, -8.338), (-2.658, 3.179, -8.135)], [], [(18, 2, 12), (13, 14, 8, 1), (14, 15, 9, 8), (15, 16, 10, 9), (16, 17, 11, 10), (17, 18, 12, 11), (4, 3, 18, 17), (5, 4, 17, 16), (6, 5, 16, 15), (7, 6, 15, 14), (0, 7, 14, 13), (3, 2, 18), (37, 21, 31), (32, 33, 27, 20), (33, 34, 28, 27), (34, 35, 29, 28), (35, 36, 30, 29), (36, 37, 31, 30), (23, 22, 37, 36), (24, 23, 36, 35), (25, 24, 35, 34), (26, 25, 34, 33), (19, 26, 33, 32), (22, 21, 37), (56, 40, 50), (51, 52, 46, 39), (52, 53, 47, 46), (53, 54, 48, 47), (54, 55, 49, 48), (55, 56, 50, 49), (42, 41, 56, 55), (43, 42, 55, 54), (44, 43, 54, 53), (45, 44, 53, 52), (38, 45, 52, 51), (41, 40, 56), (75, 59, 69), (70, 71, 65, 58), (71, 72, 66, 65), (72, 73, 67, 66), (73, 74, 68, 67), (74, 75, 69, 68), (61, 60, 75, 74), (62, 61, 74, 73), (63, 62, 73, 72), (64, 63, 72, 71), (57, 64, 71, 70), (60, 59, 75), (94, 78, 88), (89, 90, 84, 77), (90, 91, 85, 84), (91, 92, 86, 85), (92, 93, 87, 86), (93, 94, 88, 87), (80, 79, 94, 93), (81, 80, 93, 92), (82, 81, 92, 91), (83, 82, 91, 90), (76, 83, 90, 89), (79, 78, 94), (113, 97, 107), (108, 109, 103, 96), (109, 110, 104, 103), (110, 111, 105, 104), (111, 112, 106, 105), (112, 113, 107, 106), (99, 98, 113, 112), (100, 99, 112, 111), (101, 100, 111, 110), (102, 101, 110, 109), (95, 102, 109, 108), (98, 97, 113), (132, 116, 126), (127, 128, 122, 115), (128, 129, 123, 122), (129, 130, 124, 123), (130, 131, 125, 124), (131, 132, 126, 125), (118, 117, 132, 131), (119, 118, 131, 130), (120, 119, 130, 129), (121, 120, 129, 128), (114, 121, 128, 127), (117, 116, 132), (151, 135, 145), (146, 147, 141, 134), (147, 148, 142, 141), (148, 149, 143, 142), (149, 150, 144, 143), (150, 151, 145, 144), (137, 136, 151, 150), (138, 137, 150, 149), (139, 138, 149, 148), (140, 139, 148, 147), (133, 140, 147, 146), (136, 135, 151), (170, 154, 164), (165, 166, 160, 153), (166, 167, 161, 160), (167, 168, 162, 161), (168, 169, 163, 162), (169, 170, 164, 163), (156, 155, 170, 169), (157, 156, 169, 168), (158, 157, 168, 167), (159, 158, 167, 166), (152, 159, 166, 165), (155, 154, 170), (189, 173, 183), (184, 185, 179, 172), (185, 186, 180, 179), (186, 187, 181, 180), (187, 188, 182, 181), (188, 189, 183, 182), (175, 174, 189, 188), (176, 175, 188, 187), (177, 176, 187, 186), (178, 177, 186, 185), (171, 178, 185, 184), (174, 173, 189), (208, 192, 202), (203, 204, 198, 191), (204, 205, 199, 198), (205, 206, 200, 199), (206, 207, 201, 200), (207, 208, 202, 201), (194, 193, 208, 207), (195, 194, 207, 206), (196, 195, 206, 205), (197, 196, 205, 204), (190, 197, 204, 203), (193, 192, 208), (227, 211, 221), (222, 223, 217, 210), (223, 224, 218, 217), (224, 225, 219, 218), (225, 226, 220, 219), (226, 227, 221, 220), (213, 212, 227, 226), (214, 213, 226, 225), (215, 214, 225, 224), (216, 215, 224, 223), (209, 216, 223, 222), (212, 211, 227), (246, 230, 240), (241, 242, 236, 229), (242, 243, 237, 236), (243, 244, 238, 237), (244, 245, 239, 238), (245, 246, 240, 239), (232, 231, 246, 245), (233, 232, 245, 244), (234, 233, 244, 243), (235, 234, 243, 242), (228, 235, 242, 241), (231, 230, 246), (265, 249, 259), (260, 261, 255, 248), (261, 262, 256, 255), (262, 263, 257, 256), (263, 264, 258, 257), (264, 265, 259, 258), (251, 250, 265, 264), (252, 251, 264, 263), (253, 252, 263, 262), (254, 253, 262, 261), (247, 254, 261, 260), (250, 249, 265), (284, 268, 278), (279, 280, 274, 267), (280, 281, 275, 274), (281, 282, 276, 275), (282, 283, 277, 276), (283, 284, 278, 277), (270, 269, 284, 283), (271, 270, 283, 282), (272, 271, 282, 281), (273, 272, 281, 280), (266, 273, 280, 279), (269, 268, 284), (303, 287, 297), (298, 299, 293, 286), (299, 300, 294, 293), (300, 301, 295, 294), (301, 302, 296, 295), (302, 303, 297, 296), (289, 288, 303, 302), (290, 289, 302, 301), (291, 290, 301, 300), (292, 291, 300, 299), (285, 292, 299, 298), (288, 287, 303), (322, 306, 316), (317, 318, 312, 305), (318, 319, 313, 312), (319, 320, 314, 313), (320, 321, 315, 314), (321, 322, 316, 315), (308, 307, 322, 321), (309, 308, 321, 320), (310, 309, 320, 319), (311, 310, 319, 318), (304, 311, 318, 317), (307, 306, 322), (341, 325, 335), (336, 337, 331, 324), (337, 338, 332, 331), (338, 339, 333, 332), (339, 340, 334, 333), (340, 341, 335, 334), (327, 326, 341, 340), (328, 327, 340, 339), (329, 328, 339, 338), (330, 329, 338, 337), (323, 330, 337, 336), (326, 325, 341), (360, 344, 354), (355, 356, 350, 343), (356, 357, 351, 350), (357, 358, 352, 351), (358, 359, 353, 352), (359, 360, 354, 353), (346, 345, 360, 359), (347, 346, 359, 358), (348, 347, 358, 357), (349, 348, 357, 356), (342, 349, 356, 355), (345, 344, 360), (379, 363, 373), (374, 375, 369, 362), (375, 376, 370, 369), (376, 377, 371, 370), (377, 378, 372, 371), (378, 379, 373, 372), (365, 364, 379, 378), (366, 365, 378, 377), (367, 366, 377, 376), (368, 367, 376, 375), (361, 368, 375, 374), (364, 363, 379), (398, 382, 392), (393, 394, 388, 381), (394, 395, 389, 388), (395, 396, 390, 389), (396, 397, 391, 390), (397, 398, 392, 391), (384, 383, 398, 397), (385, 384, 397, 396), (386, 385, 396, 395), (387, 386, 395, 394), (380, 387, 394, 393), (383, 382, 398), (417, 401, 411), (412, 413, 407, 400), (413, 414, 408, 407), (414, 415, 409, 408), (415, 416, 410, 409), (416, 417, 411, 410), (403, 402, 417, 416), (404, 403, 416, 415), (405, 404, 415, 414), (406, 405, 414, 413), (399, 406, 413, 412), (402, 401, 417), (436, 420, 430), (431, 432, 426, 419), (432, 433, 427, 426), (433, 434, 428, 427), (434, 435, 429, 428), (435, 436, 430, 429), (422, 421, 436, 435), (423, 422, 435, 434), (424, 423, 434, 433), (425, 424, 433, 432), (418, 425, 432, 431), (421, 420, 436), (455, 439, 449), (450, 451, 445, 438), (451, 452, 446, 445), (452, 453, 447, 446), (453, 454, 448, 447), (454, 455, 449, 448), (441, 440, 455, 454), (442, 441, 454, 453), (443, 442, 453, 452), (444, 443, 452, 451), (437, 444, 451, 450), (440, 439, 455), (474, 458, 468), (469, 470, 464, 457), (470, 471, 465, 464), (471, 472, 466, 465), (472, 473, 467, 466), (473, 474, 468, 467), (460, 459, 474, 473), (461, 460, 473, 472), (462, 461, 472, 471), (463, 462, 471, 470), (456, 463, 470, 469), (459, 458, 474), (493, 477, 487), (488, 489, 483, 476), (489, 490, 484, 483), (490, 491, 485, 484), (491, 492, 486, 485), (492, 493, 487, 486), (479, 478, 493, 492), (480, 479, 492, 491), (481, 480, 491, 490), (482, 481, 490, 489), (475, 482, 489, 488), (478, 477, 493), (512, 496, 506), (507, 508, 502, 495), (508, 509, 503, 502), (509, 510, 504, 503), (510, 511, 505, 504), (511, 512, 506, 505), (498, 497, 512, 511), (499, 498, 511, 510), (500, 499, 510, 509), (501, 500, 509, 508), (494, 501, 508, 507), (497, 496, 512), (531, 515, 525), (526, 527, 521, 514), (527, 528, 522, 521), (528, 529, 523, 522), (529, 530, 524, 523), (530, 531, 525, 524), (517, 516, 531, 530), (518, 517, 530, 529), (519, 518, 529, 528), (520, 519, 528, 527), (513, 520, 527, 526), (516, 515, 531), (550, 534, 544), (545, 546, 540, 533), (546, 547, 541, 540), (547, 548, 542, 541), (548, 549, 543, 542), (549, 550, 544, 543), (536, 535, 550, 549), (537, 536, 549, 548), (538, 537, 548, 547), (539, 538, 547, 546), (532, 539, 546, 545), (535, 534, 550), (569, 553, 563), (564, 565, 559, 552), (565, 566, 560, 559), (566, 567, 561, 560), (567, 568, 562, 561), (568, 569, 563, 562), (555, 554, 569, 568), (556, 555, 568, 567), (557, 556, 567, 566), (558, 557, 566, 565), (551, 558, 565, 564), (554, 553, 569), (588, 572, 582), (583, 584, 578, 571), (584, 585, 579, 578), (585, 586, 580, 579), (586, 587, 581, 580), (587, 588, 582, 581), (574, 573, 588, 587), (575, 574, 587, 586), (576, 575, 586, 585), (577, 576, 585, 584), (570, 577, 584, 583), (573, 572, 588), (607, 591, 601), (602, 603, 597, 590), (603, 604, 598, 597), (604, 605, 599, 598), (605, 606, 600, 599), (606, 607, 601, 600), (593, 592, 607, 606), (594, 593, 606, 605), (595, 594, 605, 604), (596, 595, 604, 603), (589, 596, 603, 602), (592, 591, 607), (626, 610, 620), (621, 622, 616, 609), (622, 623, 617, 616), (623, 624, 618, 617), (624, 625, 619, 618), (625, 626, 620, 619), (612, 611, 626, 625), (613, 612, 625, 624), (614, 613, 624, 623), (615, 614, 623, 622), (608, 615, 622, 621), (611, 610, 626), (645, 629, 639), (640, 641, 635, 628), (641, 642, 636, 635), (642, 643, 637, 636), (643, 644, 638, 637), (644, 645, 639, 638), (631, 630, 645, 644), (632, 631, 644, 643), (633, 632, 643, 642), (634, 633, 642, 641), (627, 634, 641, 640), (630, 629, 645), (664, 648, 658), (659, 660, 654, 647), (660, 661, 655, 654), (661, 662, 656, 655), (662, 663, 657, 656), (663, 664, 658, 657), (650, 649, 664, 663), (651, 650, 663, 662), (652, 651, 662, 661), (653, 652, 661, 660), (646, 653, 660, 659), (649, 648, 664), (683, 667, 677), (678, 679, 673, 666), (679, 680, 674, 673), (680, 681, 675, 674), (681, 682, 676, 675), (682, 683, 677, 676), (669, 668, 683, 682), (670, 669, 682, 681), (671, 670, 681, 680), (672, 671, 680, 679), (665, 672, 679, 678), (668, 667, 683), (702, 686, 696), (697, 698, 692, 685), (698, 699, 693, 692), (699, 700, 694, 693), (700, 701, 695, 694), (701, 702, 696, 695), (688, 687, 702, 701), (689, 688, 701, 700), (690, 689, 700, 699), (691, 690, 699, 698), (684, 691, 698, 697), (687, 686, 702), (721, 705, 715), (716, 717, 711, 704), (717, 718, 712, 711), (718, 719, 713, 712), (719, 720, 714, 713), (720, 721, 715, 714), (707, 706, 721, 720), (708, 707, 720, 719), (709, 708, 719, 718), (710, 709, 718, 717), (703, 710, 717, 716), (706, 705, 721), (740, 724, 734), (735, 736, 730, 723), (736, 737, 731, 730), (737, 738, 732, 731), (738, 739, 733, 732), (739, 740, 734, 733), (726, 725, 740, 739), (727, 726, 739, 738), (728, 727, 738, 737), (729, 728, 737, 736), (722, 729, 736, 735), (725, 724, 740), (759, 743, 753), (754, 755, 749, 742), (755, 756, 750, 749), (756, 757, 751, 750), (757, 758, 752, 751), (758, 759, 753, 752), (745, 744, 759, 758), (746, 745, 758, 757), (747, 746, 757, 756), (748, 747, 756, 755), (741, 748, 755, 754), (744, 743, 759), (778, 762, 772), (773, 774, 768, 761), (774, 775, 769, 768), (775, 776, 770, 769), (776, 777, 771, 770), (777, 778, 772, 771), (764, 763, 778, 777), (765, 764, 777, 776), (766, 765, 776, 775), (767, 766, 775, 774), (760, 767, 774, 773), (763, 762, 778), (797, 781, 791), (792, 793, 787, 780), (793, 794, 788, 787), (794, 795, 789, 788), (795, 796, 790, 789), (796, 797, 791, 790), (783, 782, 797, 796), (784, 783, 796, 795), (785, 784, 795, 794), (786, 785, 794, 793), (779, 786, 793, 792), (782, 781, 797), (816, 800, 810), (811, 812, 806, 799), (812, 813, 807, 806), (813, 814, 808, 807), (814, 815, 809, 808), (815, 816, 810, 809), (802, 801, 816, 815), (803, 802, 815, 814), (804, 803, 814, 813), (805, 804, 813, 812), (798, 805, 812, 811), (801, 800, 816), (835, 819, 829), (830, 831, 825, 818), (831, 832, 826, 825), (832, 833, 827, 826), (833, 834, 828, 827), (834, 835, 829, 828), (821, 820, 835, 834), (822, 821, 834, 833), (823, 822, 833, 832), (824, 823, 832, 831), (817, 824, 831, 830), (820, 819, 835), (854, 838, 848), (849, 850, 844, 837), (850, 851, 845, 844), (851, 852, 846, 845), (852, 853, 847, 846), (853, 854, 848, 847), (840, 839, 854, 853), (841, 840, 853, 852), (842, 841, 852, 851), (843, 842, 851, 850), (836, 843, 850, 849), (839, 838, 854), (873, 857, 867), (868, 869, 863, 856), (869, 870, 864, 863), (870, 871, 865, 864), (871, 872, 866, 865), (872, 873, 867, 866), (859, 858, 873, 872), (860, 859, 872, 871), (861, 860, 871, 870), (862, 861, 870, 869), (855, 862, 869, 868), (858, 857, 873), (892, 876, 886), (887, 888, 882, 875), (888, 889, 883, 882), (889, 890, 884, 883), (890, 891, 885, 884), (891, 892, 886, 885), (878, 877, 892, 891), (879, 878, 891, 890), (880, 879, 890, 889), (881, 880, 889, 888), (874, 881, 888, 887), (877, 876, 892), (911, 895, 905), (906, 907, 901, 894), (907, 908, 902, 901), (908, 909, 903, 902), (909, 910, 904, 903), (910, 911, 905, 904), (897, 896, 911, 910), (898, 897, 910, 909), (899, 898, 909, 908), (900, 899, 908, 907), (893, 900, 907, 906), (896, 895, 911)])
me_plane_046.polygons.foreach_set('use_smooth', [True] * 576)
_uv = me_plane_046.uv_layers.new(name='UVMap')
_uv.uv.foreach_set('vector', [0.2943, 0.8333, 0.09412, 1.0, 0.512, 0.8333, 0.2345, 0.0, 0.3819, 0.1667, 0.6192, 0.1667, 0.3431, 0.0, 0.3819, 0.1667, 0.517, 0.3333, 0.8247, 0.3333, 0.6192, 0.1667, 0.517, 0.3333, 0.5263, 0.5, 0.8483, 0.5, 0.8247, 0.3333, 0.5263, 0.5, 0.4722, 0.6667, 0.8622, 0.6667, 0.8483, 0.5, 0.4722, 0.6667, 0.2943, 0.8333, 0.512, 0.8333, 0.8622, 0.6667, 0.08219, 0.6667, 0.06849, 0.8333, 0.2943, 0.8333, 0.4722, 0.6667, 0.1507, 0.5, 0.08219, 0.6667, 0.4722, 0.6667, 0.5263, 0.5, 0.1517, 0.3333, 0.1507, 0.5, 0.5263, 0.5, 0.517, 0.3333, 0.09722, 0.1667, 0.1517, 0.3333, 0.517, 0.3333, 0.3819, 0.1667, 0.1258, 0.0, 0.09722, 0.1667, 0.3819, 0.1667, 0.2345, 0.0, 0.06849, 0.8333, 0.0, 1.0, 0.2943, 0.8333, 0.2943, 0.8333, 0.09412, 1.0, 0.512, 0.8333, 0.2345, 0.0, 0.3819, 0.1667, 0.6192, 0.1667, 0.3431, 0.0, 0.3819, 0.1667, 0.517, 0.3333, 0.8247, 0.3333, 0.6192, 0.1667, 0.517, 0.3333, 0.5263, 0.5, 0.8483, 0.5, 0.8247, 0.3333, 0.5263, 0.5, 0.4722, 0.6667, 0.8622, 0.6667, 0.8483, 0.5, 0.4722, 0.6667, 0.2943, 0.8333, 0.512, 0.8333, 0.8622, 0.6667, 0.08219, 0.6667, 0.06849, 0.8333, 0.2943, 0.8333, 0.4722, 0.6667, 0.1507, 0.5, 0.08219, 0.6667, 0.4722, 0.6667, 0.5263, 0.5, 0.1517, 0.3333, 0.1507, 0.5, 0.5263, 0.5, 0.517, 0.3333, 0.09722, 0.1667, 0.1517, 0.3333, 0.517, 0.3333, 0.3819, 0.1667, 0.1258, 0.0, 0.09722, 0.1667, 0.3819, 0.1667, 0.2345, 0.0, 0.06849, 0.8333, 0.0, 1.0, 0.2943, 0.8333, 0.2943, 0.8333, 0.09412, 1.0, 0.512, 0.8333, 0.2345, 0.0, 0.3819, 0.1667, 0.6192, 0.1667, 0.3431, 0.0, 0.3819, 0.1667, 0.517, 0.3333, 0.8247, 0.3333, 0.6192, 0.1667, 0.517, 0.3333, 0.5263, 0.5, 0.8483, 0.5, 0.8247, 0.3333, 0.5263, 0.5, 0.4722, 0.6667, 0.8622, 0.6667, 0.8483, 0.5, 0.4722, 0.6667, 0.2943, 0.8333, 0.512, 0.8333, 0.8622, 0.6667, 0.08219, 0.6667, 0.06849, 0.8333, 0.2943, 0.8333, 0.4722, 0.6667, 0.1507, 0.5, 0.08219, 0.6667, 0.4722, 0.6667, 0.5263, 0.5, 0.1517, 0.3333, 0.1507, 0.5, 0.5263, 0.5, 0.517, 0.3333, 0.09722, 0.1667, 0.1517, 0.3333, 0.517, 0.3333, 0.3819, 0.1667, 0.1258, 0.0, 0.09722, 0.1667, 0.3819, 0.1667, 0.2345, 0.0, 0.06849, 0.8333, 0.0, 1.0, 0.2943, 0.8333, 0.2943, 0.8333, 0.09412, 1.0, 0.512, 0.8333, 0.2345, 0.0, 0.3819, 0.1667, 0.6192, 0.1667, 0.3431, 0.0, 0.3819, 0.1667, 0.517, 0.3333, 0.8247, 0.3333, 0.6192, 0.1667, 0.517, 0.3333, 0.5263, 0.5, 0.8483, 0.5, 0.8247, 0.3333, 0.5263, 0.5, 0.4722, 0.6667, 0.8622, 0.6667, 0.8483, 0.5, 0.4722, 0.6667, 0.2943, 0.8333, 0.512, 0.8333, 0.8622, 0.6667, 0.08219, 0.6667, 0.06849, 0.8333, 0.2943, 0.8333, 0.4722, 0.6667, 0.1507, 0.5, 0.08219, 0.6667, 0.4722, 0.6667, 0.5263, 0.5, 0.1517, 0.3333, 0.1507, 0.5, 0.5263, 0.5, 0.517, 0.3333, 0.09722, 0.1667, 0.1517, 0.3333, 0.517, 0.3333, 0.3819, 0.1667, 0.1258, 0.0, 0.09722, 0.1667, 0.3819, 0.1667, 0.2345, 0.0, 0.06849, 0.8333, 0.0, 1.0, 0.2943, 0.8333, 0.2943, 0.8333, 0.09412, 1.0, 0.512, 0.8333, 0.2345, 0.0, 0.3819, 0.1667, 0.6192, 0.1667, 0.3431, 0.0, 0.3819, 0.1667, 0.517, 0.3333, 0.8247, 0.3333, 0.6192, 0.1667, 0.517, 0.3333, 0.5263, 0.5, 0.8483, 0.5, 0.8247, 0.3333, 0.5263, 0.5, 0.4722, 0.6667, 0.8622, 0.6667, 0.8483, 0.5, 0.4722, 0.6667, 0.2943, 0.8333, 0.512, 0.8333, 0.8622, 0.6667, 0.08219, 0.6667, 0.06849, 0.8333, 0.2943, 0.8333, 0.4722, 0.6667, 0.1507, 0.5, 0.08219, 0.6667, 0.4722, 0.6667, 0.5263, 0.5, 0.1517, 0.3333, 0.1507, 0.5, 0.5263, 0.5, 0.517, 0.3333, 0.09722, 0.1667, 0.1517, 0.3333, 0.517, 0.3333, 0.3819, 0.1667, 0.1258, 0.0, 0.09722, 0.1667, 0.3819, 0.1667, 0.2345, 0.0, 0.06849, 0.8333, 0.0, 1.0, 0.2943, 0.8333, 0.2943, 0.8333, 0.09412, 1.0, 0.512, 0.8333, 0.2345, 0.0, 0.3819, 0.1667, 0.6192, 0.1667, 0.3431, 0.0, 0.3819, 0.1667, 0.517, 0.3333, 0.8247, 0.3333, 0.6192, 0.1667, 0.517, 0.3333, 0.5263, 0.5, 0.8483, 0.5, 0.8247, 0.3333, 0.5263, 0.5, 0.4722, 0.6667, 0.8622, 0.6667, 0.8483, 0.5, 0.4722, 0.6667, 0.2943, 0.8333, 0.512, 0.8333, 0.8622, 0.6667, 0.08219, 0.6667, 0.06849, 0.8333, 0.2943, 0.8333, 0.4722, 0.6667, 0.1507, 0.5, 0.08219, 0.6667, 0.4722, 0.6667, 0.5263, 0.5, 0.1517, 0.3333, 0.1507, 0.5, 0.5263, 0.5, 0.517, 0.3333, 0.09722, 0.1667, 0.1517, 0.3333, 0.517, 0.3333, 0.3819, 0.1667, 0.1258, 0.0, 0.09722, 0.1667, 0.3819, 0.1667, 0.2345, 0.0, 0.06849, 0.8333, 0.0, 1.0, 0.2943, 0.8333, 0.2943, 0.8333, 0.09412, 1.0, 0.512, 0.8333, 0.2345, 0.0, 0.3819, 0.1667, 0.6192, 0.1667, 0.3431, 0.0, 0.3819, 0.1667, 0.517, 0.3333, 0.8247, 0.3333, 0.6192, 0.1667, 0.517, 0.3333, 0.5263, 0.5, 0.8483, 0.5, 0.8247, 0.3333, 0.5263, 0.5, 0.4722, 0.6667, 0.8622, 0.6667, 0.8483, 0.5, 0.4722, 0.6667, 0.2943, 0.8333, 0.512, 0.8333, 0.8622, 0.6667, 0.08219, 0.6667, 0.06849, 0.8333, 0.2943, 0.8333, 0.4722, 0.6667, 0.1507, 0.5, 0.08219, 0.6667, 0.4722, 0.6667, 0.5263, 0.5, 0.1517, 0.3333, 0.1507, 0.5, 0.5263, 0.5, 0.517, 0.3333, 0.09722, 0.1667, 0.1517, 0.3333, 0.517, 0.3333, 0.3819, 0.1667, 0.1258, 0.0, 0.09722, 0.1667, 0.3819, 0.1667, 0.2345, 0.0, 0.06849, 0.8333, 0.0, 1.0, 0.2943, 0.8333, 0.2943, 0.8333, 0.09412, 1.0, 0.512, 0.8333, 0.2345, 0.0, 0.3819, 0.1667, 0.6192, 0.1667, 0.3431, 0.0, 0.3819, 0.1667, 0.517, 0.3333, 0.8247, 0.3333, 0.6192, 0.1667, 0.517, 0.3333, 0.5263, 0.5, 0.8483, 0.5, 0.8247, 0.3333, 0.5263, 0.5, 0.4722, 0.6667, 0.8622, 0.6667, 0.8483, 0.5, 0.4722, 0.6667, 0.2943, 0.8333, 0.512, 0.8333, 0.8622, 0.6667, 0.08219, 0.6667, 0.06849, 0.8333, 0.2943, 0.8333, 0.4722, 0.6667, 0.1507, 0.5, 0.08219, 0.6667, 0.4722, 0.6667, 0.5263, 0.5, 0.1517, 0.3333, 0.1507, 0.5, 0.5263, 0.5, 0.517, 0.3333, 0.09722, 0.1667, 0.1517, 0.3333, 0.517, 0.3333, 0.3819, 0.1667, 0.1258, 0.0, 0.09722, 0.1667, 0.3819, 0.1667, 0.2345, 0.0, 0.06849, 0.8333, 0.0, 1.0, 0.2943, 0.8333, 0.2943, 0.8333, 0.09412, 1.0, 0.512, 0.8333, 0.2345, 0.0, 0.3819, 0.1667, 0.6192, 0.1667, 0.3431, 0.0, 0.3819, 0.1667, 0.517, 0.3333, 0.8247, 0.3333, 0.6192, 0.1667, 0.517, 0.3333, 0.5263, 0.5, 0.8483, 0.5, 0.8247, 0.3333, 0.5263, 0.5, 0.4722, 0.6667, 0.8622, 0.6667, 0.8483, 0.5, 0.4722, 0.6667, 0.2943, 0.8333, 0.512, 0.8333, 0.8622, 0.6667, 0.08219, 0.6667, 0.06849, 0.8333, 0.2943, 0.8333, 0.4722, 0.6667, 0.1507, 0.5, 0.08219, 0.6667, 0.4722, 0.6667, 0.5263, 0.5, 0.1517, 0.3333, 0.1507, 0.5, 0.5263, 0.5, 0.517, 0.3333, 0.09722, 0.1667, 0.1517, 0.3333, 0.517, 0.3333, 0.3819, 0.1667, 0.1258, 0.0, 0.09722, 0.1667, 0.3819, 0.1667, 0.2345, 0.0, 0.06849, 0.8333, 0.0, 1.0, 0.2943, 0.8333, 0.2943, 0.8333, 0.09412, 1.0, 0.512, 0.8333, 0.2345, 0.0, 0.3819, 0.1667, 0.6192, 0.1667, 0.3431, 0.0, 0.3819, 0.1667, 0.517, 0.3333, 0.8247, 0.3333, 0.6192, 0.1667, 0.517, 0.3333, 0.5263, 0.5, 0.8483, 0.5, 0.8247, 0.3333, 0.5263, 0.5, 0.4722, 0.6667, 0.8622, 0.6667, 0.8483, 0.5, 0.4722, 0.6667, 0.2943, 0.8333, 0.512, 0.8333, 0.8622, 0.6667, 0.08219, 0.6667, 0.06849, 0.8333, 0.2943, 0.8333, 0.4722, 0.6667, 0.1507, 0.5, 0.08219, 0.6667, 0.4722, 0.6667, 0.5263, 0.5, 0.1517, 0.3333, 0.1507, 0.5, 0.5263, 0.5, 0.517, 0.3333, 0.09722, 0.1667, 0.1517, 0.3333, 0.517, 0.3333, 0.3819, 0.1667, 0.1258, 0.0, 0.09722, 0.1667, 0.3819, 0.1667, 0.2345, 0.0, 0.06849, 0.8333, 0.0, 1.0, 0.2943, 0.8333, 0.2943, 0.8333, 0.09412, 1.0, 0.512, 0.8333, 0.2345, 0.0, 0.3819, 0.1667, 0.6192, 0.1667, 0.3431, 0.0, 0.3819, 0.1667, 0.517, 0.3333, 0.8247, 0.3333, 0.6192, 0.1667, 0.517, 0.3333, 0.5263, 0.5, 0.8483, 0.5, 0.8247, 0.3333, 0.5263, 0.5, 0.4722, 0.6667, 0.8622, 0.6667, 0.8483, 0.5, 0.4722, 0.6667, 0.2943, 0.8333, 0.512, 0.8333, 0.8622, 0.6667, 0.08219, 0.6667, 0.06849, 0.8333, 0.2943, 0.8333, 0.4722, 0.6667, 0.1507, 0.5, 0.08219, 0.6667, 0.4722, 0.6667, 0.5263, 0.5, 0.1517, 0.3333, 0.1507, 0.5, 0.5263, 0.5, 0.517, 0.3333, 0.09722, 0.1667, 0.1517, 0.3333, 0.517, 0.3333, 0.3819, 0.1667, 0.1258, 0.0, 0.09722, 0.1667, 0.3819, 0.1667, 0.2345, 0.0, 0.06849, 0.8333, 0.0, 1.0, 0.2943, 0.8333, 0.2943, 0.8333, 0.09412, 1.0, 0.512, 0.8333, 0.2345, 0.0, 0.3819, 0.1667, 0.6192, 0.1667, 0.3431, 0.0, 0.3819, 0.1667, 0.517, 0.3333, 0.8247, 0.3333, 0.6192, 0.1667, 0.517, 0.3333, 0.5263, 0.5, 0.8483, 0.5, 0.8247, 0.3333, 0.5263, 0.5, 0.4722, 0.6667, 0.8622, 0.6667, 0.8483, 0.5, 0.4722, 0.6667, 0.2943, 0.8333, 0.512, 0.8333, 0.8622, 0.6667, 0.08219, 0.6667, 0.06849, 0.8333, 0.2943, 0.8333, 0.4722, 0.6667, 0.1507, 0.5, 0.08219, 0.6667, 0.4722, 0.6667, 0.5263, 0.5, 0.1517, 0.3333, 0.1507, 0.5, 0.5263, 0.5, 0.517, 0.3333, 0.09722, 0.1667, 0.1517, 0.3333, 0.517, 0.3333, 0.3819, 0.1667, 0.1258, 0.0, 0.09722, 0.1667, 0.3819, 0.1667, 0.2345, 0.0, 0.06849, 0.8333, 0.0, 1.0, 0.2943, 0.8333, 0.2943, 0.8333, 0.09412, 1.0, 0.512, 0.8333, 0.2345, 0.0, 0.3819, 0.1667, 0.6192, 0.1667, 0.3431, 0.0, 0.3819, 0.1667, 0.517, 0.3333, 0.8247, 0.3333, 0.6192, 0.1667, 0.517, 0.3333, 0.5263, 0.5, 0.8483, 0.5, 0.8247, 0.3333, 0.5263, 0.5, 0.4722, 0.6667, 0.8622, 0.6667, 0.8483, 0.5, 0.4722, 0.6667, 0.2943, 0.8333, 0.512, 0.8333, 0.8622, 0.6667, 0.08219, 0.6667, 0.06849, 0.8333, 0.2943, 0.8333, 0.4722, 0.6667, 0.1507, 0.5, 0.08219, 0.6667, 0.4722, 0.6667, 0.5263, 0.5, 0.1517, 0.3333, 0.1507, 0.5, 0.5263, 0.5, 0.517, 0.3333, 0.09722, 0.1667, 0.1517, 0.3333, 0.517, 0.3333, 0.3819, 0.1667, 0.1258, 0.0, 0.09722, 0.1667, 0.3819, 0.1667, 0.2345, 0.0, 0.06849, 0.8333, 0.0, 1.0, 0.2943, 0.8333, 0.2943, 0.8333, 0.09412, 1.0, 0.512, 0.8333, 0.2345, 0.0, 0.3819, 0.1667, 0.6192, 0.1667, 0.3431, 0.0, 0.3819, 0.1667, 0.517, 0.3333, 0.8247, 0.3333, 0.6192, 0.1667, 0.517, 0.3333, 0.5263, 0.5, 0.8483, 0.5, 0.8247, 0.3333, 0.5263, 0.5, 0.4722, 0.6667, 0.8622, 0.6667, 0.8483, 0.5, 0.4722, 0.6667, 0.2943, 0.8333, 0.512, 0.8333, 0.8622, 0.6667, 0.08219, 0.6667, 0.06849, 0.8333, 0.2943, 0.8333, 0.4722, 0.6667, 0.1507, 0.5, 0.08219, 0.6667, 0.4722, 0.6667, 0.5263, 0.5, 0.1517, 0.3333, 0.1507, 0.5, 0.5263, 0.5, 0.517, 0.3333, 0.09722, 0.1667, 0.1517, 0.3333, 0.517, 0.3333, 0.3819, 0.1667, 0.1258, 0.0, 0.09722, 0.1667, 0.3819, 0.1667, 0.2345, 0.0, 0.06849, 0.8333, 0.0, 1.0, 0.2943, 0.8333, 0.2943, 0.8333, 0.09412, 1.0, 0.512, 0.8333, 0.2345, 0.0, 0.3819, 0.1667, 0.6192, 0.1667, 0.3431, 0.0, 0.3819, 0.1667, 0.517, 0.3333, 0.8247, 0.3333, 0.6192, 0.1667, 0.517, 0.3333, 0.5263, 0.5, 0.8483, 0.5, 0.8247, 0.3333, 0.5263, 0.5, 0.4722, 0.6667, 0.8622, 0.6667, 0.8483, 0.5, 0.4722, 0.6667, 0.2943, 0.8333, 0.512, 0.8333, 0.8622, 0.6667, 0.08219, 0.6667, 0.06849, 0.8333, 0.2943, 0.8333, 0.4722, 0.6667, 0.1507, 0.5, 0.08219, 0.6667, 0.4722, 0.6667, 0.5263, 0.5, 0.1517, 0.3333, 0.1507, 0.5, 0.5263, 0.5, 0.517, 0.3333, 0.09722, 0.1667, 0.1517, 0.3333, 0.517, 0.3333, 0.3819, 0.1667, 0.1258, 0.0, 0.09722, 0.1667, 0.3819, 0.1667, 0.2345, 0.0, 0.06849, 0.8333, 0.0, 1.0, 0.2943, 0.8333, 0.2943, 0.8333, 0.09412, 1.0, 0.512, 0.8333, 0.2345, 0.0, 0.3819, 0.1667, 0.6192, 0.1667, 0.3431, 0.0, 0.3819, 0.1667, 0.517, 0.3333, 0.8247, 0.3333, 0.6192, 0.1667, 0.517, 0.3333, 0.5263, 0.5, 0.8483, 0.5, 0.8247, 0.3333, 0.5263, 0.5, 0.4722, 0.6667, 0.8622, 0.6667, 0.8483, 0.5, 0.4722, 0.6667, 0.2943, 0.8333, 0.512, 0.8333, 0.8622, 0.6667, 0.08219, 0.6667, 0.06849, 0.8333, 0.2943, 0.8333, 0.4722, 0.6667, 0.1507, 0.5, 0.08219, 0.6667, 0.4722, 0.6667, 0.5263, 0.5, 0.1517, 0.3333, 0.1507, 0.5, 0.5263, 0.5, 0.517, 0.3333, 0.09722, 0.1667, 0.1517, 0.3333, 0.517, 0.3333, 0.3819, 0.1667, 0.1258, 0.0, 0.09722, 0.1667, 0.3819, 0.1667, 0.2345, 0.0, 0.06849, 0.8333, 0.0, 1.0, 0.2943, 0.8333, 0.2943, 0.8333, 0.09412, 1.0, 0.512, 0.8333, 0.2345, 0.0, 0.3819, 0.1667, 0.6192, 0.1667, 0.3431, 0.0, 0.3819, 0.1667, 0.517, 0.3333, 0.8247, 0.3333, 0.6192, 0.1667, 0.517, 0.3333, 0.5263, 0.5, 0.8483, 0.5, 0.8247, 0.3333, 0.5263, 0.5, 0.4722, 0.6667, 0.8622, 0.6667, 0.8483, 0.5, 0.4722, 0.6667, 0.2943, 0.8333, 0.512, 0.8333, 0.8622, 0.6667, 0.08219, 0.6667, 0.06849, 0.8333, 0.2943, 0.8333, 0.4722, 0.6667, 0.1507, 0.5, 0.08219, 0.6667, 0.4722, 0.6667, 0.5263, 0.5, 0.1517, 0.3333, 0.1507, 0.5, 0.5263, 0.5, 0.517, 0.3333, 0.09722, 0.1667, 0.1517, 0.3333, 0.517, 0.3333, 0.3819, 0.1667, 0.1258, 0.0, 0.09722, 0.1667, 0.3819, 0.1667, 0.2345, 0.0, 0.06849, 0.8333, 0.0, 1.0, 0.2943, 0.8333, 0.2943, 0.8333, 0.09412, 1.0, 0.512, 0.8333, 0.2345, 0.0, 0.3819, 0.1667, 0.6192, 0.1667, 0.3431, 0.0, 0.3819, 0.1667, 0.517, 0.3333, 0.8247, 0.3333, 0.6192, 0.1667, 0.517, 0.3333, 0.5263, 0.5, 0.8483, 0.5, 0.8247, 0.3333, 0.5263, 0.5, 0.4722, 0.6667, 0.8622, 0.6667, 0.8483, 0.5, 0.4722, 0.6667, 0.2943, 0.8333, 0.512, 0.8333, 0.8622, 0.6667, 0.08219, 0.6667, 0.06849, 0.8333, 0.2943, 0.8333, 0.4722, 0.6667, 0.1507, 0.5, 0.08219, 0.6667, 0.4722, 0.6667, 0.5263, 0.5, 0.1517, 0.3333, 0.1507, 0.5, 0.5263, 0.5, 0.517, 0.3333, 0.09722, 0.1667, 0.1517, 0.3333, 0.517, 0.3333, 0.3819, 0.1667, 0.1258, 0.0, 0.09722, 0.1667, 0.3819, 0.1667, 0.2345, 0.0, 0.06849, 0.8333, 0.0, 1.0, 0.2943, 0.8333, 0.2943, 0.8333, 0.09412, 1.0, 0.512, 0.8333, 0.2345, 0.0, 0.3819, 0.1667, 0.6192, 0.1667, 0.3431, 0.0, 0.3819, 0.1667, 0.517, 0.3333, 0.8247, 0.3333, 0.6192, 0.1667, 0.517, 0.3333, 0.5263, 0.5, 0.8483, 0.5, 0.8247, 0.3333, 0.5263, 0.5, 0.4722, 0.6667, 0.8622, 0.6667, 0.8483, 0.5, 0.4722, 0.6667, 0.2943, 0.8333, 0.512, 0.8333, 0.8622, 0.6667, 0.08219, 0.6667, 0.06849, 0.8333, 0.2943, 0.8333, 0.4722, 0.6667, 0.1507, 0.5, 0.08219, 0.6667, 0.4722, 0.6667, 0.5263, 0.5, 0.1517, 0.3333, 0.1507, 0.5, 0.5263, 0.5, 0.517, 0.3333, 0.09722, 0.1667, 0.1517, 0.3333, 0.517, 0.3333, 0.3819, 0.1667, 0.1258, 0.0, 0.09722, 0.1667, 0.3819, 0.1667, 0.2345, 0.0, 0.06849, 0.8333, 0.0, 1.0, 0.2943, 0.8333, 0.2943, 0.8333, 0.09412, 1.0, 0.512, 0.8333, 0.2345, 0.0, 0.3819, 0.1667, 0.6192, 0.1667, 0.3431, 0.0, 0.3819, 0.1667, 0.517, 0.3333, 0.8247, 0.3333, 0.6192, 0.1667, 0.517, 0.3333, 0.5263, 0.5, 0.8483, 0.5, 0.8247, 0.3333, 0.5263, 0.5, 0.4722, 0.6667, 0.8622, 0.6667, 0.8483, 0.5, 0.4722, 0.6667, 0.2943, 0.8333, 0.512, 0.8333, 0.8622, 0.6667, 0.08219, 0.6667, 0.06849, 0.8333, 0.2943, 0.8333, 0.4722, 0.6667, 0.1507, 0.5, 0.08219, 0.6667, 0.4722, 0.6667, 0.5263, 0.5, 0.1517, 0.3333, 0.1507, 0.5, 0.5263, 0.5, 0.517, 0.3333, 0.09722, 0.1667, 0.1517, 0.3333, 0.517, 0.3333, 0.3819, 0.1667, 0.1258, 0.0, 0.09722, 0.1667, 0.3819, 0.1667, 0.2345, 0.0, 0.06849, 0.8333, 0.0, 1.0, 0.2943, 0.8333, 0.2943, 0.8333, 0.09412, 1.0, 0.512, 0.8333, 0.2345, 0.0, 0.3819, 0.1667, 0.6192, 0.1667, 0.3431, 0.0, 0.3819, 0.1667, 0.517, 0.3333, 0.8247, 0.3333, 0.6192, 0.1667, 0.517, 0.3333, 0.5263, 0.5, 0.8483, 0.5, 0.8247, 0.3333, 0.5263, 0.5, 0.4722, 0.6667, 0.8622, 0.6667, 0.8483, 0.5, 0.4722, 0.6667, 0.2943, 0.8333, 0.512, 0.8333, 0.8622, 0.6667, 0.08219, 0.6667, 0.06849, 0.8333, 0.2943, 0.8333, 0.4722, 0.6667, 0.1507, 0.5, 0.08219, 0.6667, 0.4722, 0.6667, 0.5263, 0.5, 0.1517, 0.3333, 0.1507, 0.5, 0.5263, 0.5, 0.517, 0.3333, 0.09722, 0.1667, 0.1517, 0.3333, 0.517, 0.3333, 0.3819, 0.1667, 0.1258, 0.0, 0.09722, 0.1667, 0.3819, 0.1667, 0.2345, 0.0, 0.06849, 0.8333, 0.0, 1.0, 0.2943, 0.8333, 0.2943, 0.8333, 0.09412, 1.0, 0.512, 0.8333, 0.2345, 0.0, 0.3819, 0.1667, 0.6192, 0.1667, 0.3431, 0.0, 0.3819, 0.1667, 0.517, 0.3333, 0.8247, 0.3333, 0.6192, 0.1667, 0.517, 0.3333, 0.5263, 0.5, 0.8483, 0.5, 0.8247, 0.3333, 0.5263, 0.5, 0.4722, 0.6667, 0.8622, 0.6667, 0.8483, 0.5, 0.4722, 0.6667, 0.2943, 0.8333, 0.512, 0.8333, 0.8622, 0.6667, 0.08219, 0.6667, 0.06849, 0.8333, 0.2943, 0.8333, 0.4722, 0.6667, 0.1507, 0.5, 0.08219, 0.6667, 0.4722, 0.6667, 0.5263, 0.5, 0.1517, 0.3333, 0.1507, 0.5, 0.5263, 0.5, 0.517, 0.3333, 0.09722, 0.1667, 0.1517, 0.3333, 0.517, 0.3333, 0.3819, 0.1667, 0.1258, 0.0, 0.09722, 0.1667, 0.3819, 0.1667, 0.2345, 0.0, 0.06849, 0.8333, 0.0, 1.0, 0.2943, 0.8333, 0.2943, 0.8333, 0.09412, 1.0, 0.512, 0.8333, 0.2345, 0.0, 0.3819, 0.1667, 0.6192, 0.1667, 0.3431, 0.0, 0.3819, 0.1667, 0.517, 0.3333, 0.8247, 0.3333, 0.6192, 0.1667, 0.517, 0.3333, 0.5263, 0.5, 0.8483, 0.5, 0.8247, 0.3333, 0.5263, 0.5, 0.4722, 0.6667, 0.8622, 0.6667, 0.8483, 0.5, 0.4722, 0.6667, 0.2943, 0.8333, 0.512, 0.8333, 0.8622, 0.6667, 0.08219, 0.6667, 0.06849, 0.8333, 0.2943, 0.8333, 0.4722, 0.6667, 0.1507, 0.5, 0.08219, 0.6667, 0.4722, 0.6667, 0.5263, 0.5, 0.1517, 0.3333, 0.1507, 0.5, 0.5263, 0.5, 0.517, 0.3333, 0.09722, 0.1667, 0.1517, 0.3333, 0.517, 0.3333, 0.3819, 0.1667, 0.1258, 0.0, 0.09722, 0.1667, 0.3819, 0.1667, 0.2345, 0.0, 0.06849, 0.8333, 0.0, 1.0, 0.2943, 0.8333, 0.2943, 0.8333, 0.09412, 1.0, 0.512, 0.8333, 0.2345, 0.0, 0.3819, 0.1667, 0.6192, 0.1667, 0.3431, 0.0, 0.3819, 0.1667, 0.517, 0.3333, 0.8247, 0.3333, 0.6192, 0.1667, 0.517, 0.3333, 0.5263, 0.5, 0.8483, 0.5, 0.8247, 0.3333, 0.5263, 0.5, 0.4722, 0.6667, 0.8622, 0.6667, 0.8483, 0.5, 0.4722, 0.6667, 0.2943, 0.8333, 0.512, 0.8333, 0.8622, 0.6667, 0.08219, 0.6667, 0.06849, 0.8333, 0.2943, 0.8333, 0.4722, 0.6667, 0.1507, 0.5, 0.08219, 0.6667, 0.4722, 0.6667, 0.5263, 0.5, 0.1517, 0.3333, 0.1507, 0.5, 0.5263, 0.5, 0.517, 0.3333, 0.09722, 0.1667, 0.1517, 0.3333, 0.517, 0.3333, 0.3819, 0.1667, 0.1258, 0.0, 0.09722, 0.1667, 0.3819, 0.1667, 0.2345, 0.0, 0.06849, 0.8333, 0.0, 1.0, 0.2943, 0.8333, 0.2943, 0.8333, 0.09412, 1.0, 0.512, 0.8333, 0.2345, 0.0, 0.3819, 0.1667, 0.6192, 0.1667, 0.3431, 0.0, 0.3819, 0.1667, 0.517, 0.3333, 0.8247, 0.3333, 0.6192, 0.1667, 0.517, 0.3333, 0.5263, 0.5, 0.8483, 0.5, 0.8247, 0.3333, 0.5263, 0.5, 0.4722, 0.6667, 0.8622, 0.6667, 0.8483, 0.5, 0.4722, 0.6667, 0.2943, 0.8333, 0.512, 0.8333, 0.8622, 0.6667, 0.08219, 0.6667, 0.06849, 0.8333, 0.2943, 0.8333, 0.4722, 0.6667, 0.1507, 0.5, 0.08219, 0.6667, 0.4722, 0.6667, 0.5263, 0.5, 0.1517, 0.3333, 0.1507, 0.5, 0.5263, 0.5, 0.517, 0.3333, 0.09722, 0.1667, 0.1517, 0.3333, 0.517, 0.3333, 0.3819, 0.1667, 0.1258, 0.0, 0.09722, 0.1667, 0.3819, 0.1667, 0.2345, 0.0, 0.06849, 0.8333, 0.0, 1.0, 0.2943, 0.8333, 0.2943, 0.8333, 0.09412, 1.0, 0.512, 0.8333, 0.2345, 0.0, 0.3819, 0.1667, 0.6192, 0.1667, 0.3431, 0.0, 0.3819, 0.1667, 0.517, 0.3333, 0.8247, 0.3333, 0.6192, 0.1667, 0.517, 0.3333, 0.5263, 0.5, 0.8483, 0.5, 0.8247, 0.3333, 0.5263, 0.5, 0.4722, 0.6667, 0.8622, 0.6667, 0.8483, 0.5, 0.4722, 0.6667, 0.2943, 0.8333, 0.512, 0.8333, 0.8622, 0.6667, 0.08219, 0.6667, 0.06849, 0.8333, 0.2943, 0.8333, 0.4722, 0.6667, 0.1507, 0.5, 0.08219, 0.6667, 0.4722, 0.6667, 0.5263, 0.5, 0.1517, 0.3333, 0.1507, 0.5, 0.5263, 0.5, 0.517, 0.3333, 0.09722, 0.1667, 0.1517, 0.3333, 0.517, 0.3333, 0.3819, 0.1667, 0.1258, 0.0, 0.09722, 0.1667, 0.3819, 0.1667, 0.2345, 0.0, 0.06849, 0.8333, 0.0, 1.0, 0.2943, 0.8333, 0.2943, 0.8333, 0.09412, 1.0, 0.512, 0.8333, 0.2345, 0.0, 0.3819, 0.1667, 0.6192, 0.1667, 0.3431, 0.0, 0.3819, 0.1667, 0.517, 0.3333, 0.8247, 0.3333, 0.6192, 0.1667, 0.517, 0.3333, 0.5263, 0.5, 0.8483, 0.5, 0.8247, 0.3333, 0.5263, 0.5, 0.4722, 0.6667, 0.8622, 0.6667, 0.8483, 0.5, 0.4722, 0.6667, 0.2943, 0.8333, 0.512, 0.8333, 0.8622, 0.6667, 0.08219, 0.6667, 0.06849, 0.8333, 0.2943, 0.8333, 0.4722, 0.6667, 0.1507, 0.5, 0.08219, 0.6667, 0.4722, 0.6667, 0.5263, 0.5, 0.1517, 0.3333, 0.1507, 0.5, 0.5263, 0.5, 0.517, 0.3333, 0.09722, 0.1667, 0.1517, 0.3333, 0.517, 0.3333, 0.3819, 0.1667, 0.1258, 0.0, 0.09722, 0.1667, 0.3819, 0.1667, 0.2345, 0.0, 0.06849, 0.8333, 0.0, 1.0, 0.2943, 0.8333, 0.2943, 0.8333, 0.09412, 1.0, 0.512, 0.8333, 0.2345, 0.0, 0.3819, 0.1667, 0.6192, 0.1667, 0.3431, 0.0, 0.3819, 0.1667, 0.517, 0.3333, 0.8247, 0.3333, 0.6192, 0.1667, 0.517, 0.3333, 0.5263, 0.5, 0.8483, 0.5, 0.8247, 0.3333, 0.5263, 0.5, 0.4722, 0.6667, 0.8622, 0.6667, 0.8483, 0.5, 0.4722, 0.6667, 0.2943, 0.8333, 0.512, 0.8333, 0.8622, 0.6667, 0.08219, 0.6667, 0.06849, 0.8333, 0.2943, 0.8333, 0.4722, 0.6667, 0.1507, 0.5, 0.08219, 0.6667, 0.4722, 0.6667, 0.5263, 0.5, 0.1517, 0.3333, 0.1507, 0.5, 0.5263, 0.5, 0.517, 0.3333, 0.09722, 0.1667, 0.1517, 0.3333, 0.517, 0.3333, 0.3819, 0.1667, 0.1258, 0.0, 0.09722, 0.1667, 0.3819, 0.1667, 0.2345, 0.0, 0.06849, 0.8333, 0.0, 1.0, 0.2943, 0.8333, 0.2943, 0.8333, 0.09412, 1.0, 0.512, 0.8333, 0.2345, 0.0, 0.3819, 0.1667, 0.6192, 0.1667, 0.3431, 0.0, 0.3819, 0.1667, 0.517, 0.3333, 0.8247, 0.3333, 0.6192, 0.1667, 0.517, 0.3333, 0.5263, 0.5, 0.8483, 0.5, 0.8247, 0.3333, 0.5263, 0.5, 0.4722, 0.6667, 0.8622, 0.6667, 0.8483, 0.5, 0.4722, 0.6667, 0.2943, 0.8333, 0.512, 0.8333, 0.8622, 0.6667, 0.08219, 0.6667, 0.06849, 0.8333, 0.2943, 0.8333, 0.4722, 0.6667, 0.1507, 0.5, 0.08219, 0.6667, 0.4722, 0.6667, 0.5263, 0.5, 0.1517, 0.3333, 0.1507, 0.5, 0.5263, 0.5, 0.517, 0.3333, 0.09722, 0.1667, 0.1517, 0.3333, 0.517, 0.3333, 0.3819, 0.1667, 0.1258, 0.0, 0.09722, 0.1667, 0.3819, 0.1667, 0.2345, 0.0, 0.06849, 0.8333, 0.0, 1.0, 0.2943, 0.8333, 0.2943, 0.8333, 0.09412, 1.0, 0.512, 0.8333, 0.2345, 0.0, 0.3819, 0.1667, 0.6192, 0.1667, 0.3431, 0.0, 0.3819, 0.1667, 0.517, 0.3333, 0.8247, 0.3333, 0.6192, 0.1667, 0.517, 0.3333, 0.5263, 0.5, 0.8483, 0.5, 0.8247, 0.3333, 0.5263, 0.5, 0.4722, 0.6667, 0.8622, 0.6667, 0.8483, 0.5, 0.4722, 0.6667, 0.2943, 0.8333, 0.512, 0.8333, 0.8622, 0.6667, 0.08219, 0.6667, 0.06849, 0.8333, 0.2943, 0.8333, 0.4722, 0.6667, 0.1507, 0.5, 0.08219, 0.6667, 0.4722, 0.6667, 0.5263, 0.5, 0.1517, 0.3333, 0.1507, 0.5, 0.5263, 0.5, 0.517, 0.3333, 0.09722, 0.1667, 0.1517, 0.3333, 0.517, 0.3333, 0.3819, 0.1667, 0.1258, 0.0, 0.09722, 0.1667, 0.3819, 0.1667, 0.2345, 0.0, 0.06849, 0.8333, 0.0, 1.0, 0.2943, 0.8333, 0.2943, 0.8333, 0.09412, 1.0, 0.512, 0.8333, 0.2345, 0.0, 0.3819, 0.1667, 0.6192, 0.1667, 0.3431, 0.0, 0.3819, 0.1667, 0.517, 0.3333, 0.8247, 0.3333, 0.6192, 0.1667, 0.517, 0.3333, 0.5263, 0.5, 0.8483, 0.5, 0.8247, 0.3333, 0.5263, 0.5, 0.4722, 0.6667, 0.8622, 0.6667, 0.8483, 0.5, 0.4722, 0.6667, 0.2943, 0.8333, 0.512, 0.8333, 0.8622, 0.6667, 0.08219, 0.6667, 0.06849, 0.8333, 0.2943, 0.8333, 0.4722, 0.6667, 0.1507, 0.5, 0.08219, 0.6667, 0.4722, 0.6667, 0.5263, 0.5, 0.1517, 0.3333, 0.1507, 0.5, 0.5263, 0.5, 0.517, 0.3333, 0.09722, 0.1667, 0.1517, 0.3333, 0.517, 0.3333, 0.3819, 0.1667, 0.1258, 0.0, 0.09722, 0.1667, 0.3819, 0.1667, 0.2345, 0.0, 0.06849, 0.8333, 0.0, 1.0, 0.2943, 0.8333, 0.2943, 0.8333, 0.09412, 1.0, 0.512, 0.8333, 0.2345, 0.0, 0.3819, 0.1667, 0.6192, 0.1667, 0.3431, 0.0, 0.3819, 0.1667, 0.517, 0.3333, 0.8247, 0.3333, 0.6192, 0.1667, 0.517, 0.3333, 0.5263, 0.5, 0.8483, 0.5, 0.8247, 0.3333, 0.5263, 0.5, 0.4722, 0.6667, 0.8622, 0.6667, 0.8483, 0.5, 0.4722, 0.6667, 0.2943, 0.8333, 0.512, 0.8333, 0.8622, 0.6667, 0.08219, 0.6667, 0.06849, 0.8333, 0.2943, 0.8333, 0.4722, 0.6667, 0.1507, 0.5, 0.08219, 0.6667, 0.4722, 0.6667, 0.5263, 0.5, 0.1517, 0.3333, 0.1507, 0.5, 0.5263, 0.5, 0.517, 0.3333, 0.09722, 0.1667, 0.1517, 0.3333, 0.517, 0.3333, 0.3819, 0.1667, 0.1258, 0.0, 0.09722, 0.1667, 0.3819, 0.1667, 0.2345, 0.0, 0.06849, 0.8333, 0.0, 1.0, 0.2943, 0.8333, 0.2943, 0.8333, 0.09412, 1.0, 0.512, 0.8333, 0.2345, 0.0, 0.3819, 0.1667, 0.6192, 0.1667, 0.3431, 0.0, 0.3819, 0.1667, 0.517, 0.3333, 0.8247, 0.3333, 0.6192, 0.1667, 0.517, 0.3333, 0.5263, 0.5, 0.8483, 0.5, 0.8247, 0.3333, 0.5263, 0.5, 0.4722, 0.6667, 0.8622, 0.6667, 0.8483, 0.5, 0.4722, 0.6667, 0.2943, 0.8333, 0.512, 0.8333, 0.8622, 0.6667, 0.08219, 0.6667, 0.06849, 0.8333, 0.2943, 0.8333, 0.4722, 0.6667, 0.1507, 0.5, 0.08219, 0.6667, 0.4722, 0.6667, 0.5263, 0.5, 0.1517, 0.3333, 0.1507, 0.5, 0.5263, 0.5, 0.517, 0.3333, 0.09722, 0.1667, 0.1517, 0.3333, 0.517, 0.3333, 0.3819, 0.1667, 0.1258, 0.0, 0.09722, 0.1667, 0.3819, 0.1667, 0.2345, 0.0, 0.06849, 0.8333, 0.0, 1.0, 0.2943, 0.8333, 0.2943, 0.8333, 0.09412, 1.0, 0.512, 0.8333, 0.2345, 0.0, 0.3819, 0.1667, 0.6192, 0.1667, 0.3431, 0.0, 0.3819, 0.1667, 0.517, 0.3333, 0.8247, 0.3333, 0.6192, 0.1667, 0.517, 0.3333, 0.5263, 0.5, 0.8483, 0.5, 0.8247, 0.3333, 0.5263, 0.5, 0.4722, 0.6667, 0.8622, 0.6667, 0.8483, 0.5, 0.4722, 0.6667, 0.2943, 0.8333, 0.512, 0.8333, 0.8622, 0.6667, 0.08219, 0.6667, 0.06849, 0.8333, 0.2943, 0.8333, 0.4722, 0.6667, 0.1507, 0.5, 0.08219, 0.6667, 0.4722, 0.6667, 0.5263, 0.5, 0.1517, 0.3333, 0.1507, 0.5, 0.5263, 0.5, 0.517, 0.3333, 0.09722, 0.1667, 0.1517, 0.3333, 0.517, 0.3333, 0.3819, 0.1667, 0.1258, 0.0, 0.09722, 0.1667, 0.3819, 0.1667, 0.2345, 0.0, 0.06849, 0.8333, 0.0, 1.0, 0.2943, 0.8333, 0.2943, 0.8333, 0.09412, 1.0, 0.512, 0.8333, 0.2345, 0.0, 0.3819, 0.1667, 0.6192, 0.1667, 0.3431, 0.0, 0.3819, 0.1667, 0.517, 0.3333, 0.8247, 0.3333, 0.6192, 0.1667, 0.517, 0.3333, 0.5263, 0.5, 0.8483, 0.5, 0.8247, 0.3333, 0.5263, 0.5, 0.4722, 0.6667, 0.8622, 0.6667, 0.8483, 0.5, 0.4722, 0.6667, 0.2943, 0.8333, 0.512, 0.8333, 0.8622, 0.6667, 0.08219, 0.6667, 0.06849, 0.8333, 0.2943, 0.8333, 0.4722, 0.6667, 0.1507, 0.5, 0.08219, 0.6667, 0.4722, 0.6667, 0.5263, 0.5, 0.1517, 0.3333, 0.1507, 0.5, 0.5263, 0.5, 0.517, 0.3333, 0.09722, 0.1667, 0.1517, 0.3333, 0.517, 0.3333, 0.3819, 0.1667, 0.1258, 0.0, 0.09722, 0.1667, 0.3819, 0.1667, 0.2345, 0.0, 0.06849, 0.8333, 0.0, 1.0, 0.2943, 0.8333, 0.2943, 0.8333, 0.09412, 1.0, 0.512, 0.8333, 0.2345, 0.0, 0.3819, 0.1667, 0.6192, 0.1667, 0.3431, 0.0, 0.3819, 0.1667, 0.517, 0.3333, 0.8247, 0.3333, 0.6192, 0.1667, 0.517, 0.3333, 0.5263, 0.5, 0.8483, 0.5, 0.8247, 0.3333, 0.5263, 0.5, 0.4722, 0.6667, 0.8622, 0.6667, 0.8483, 0.5, 0.4722, 0.6667, 0.2943, 0.8333, 0.512, 0.8333, 0.8622, 0.6667, 0.08219, 0.6667, 0.06849, 0.8333, 0.2943, 0.8333, 0.4722, 0.6667, 0.1507, 0.5, 0.08219, 0.6667, 0.4722, 0.6667, 0.5263, 0.5, 0.1517, 0.3333, 0.1507, 0.5, 0.5263, 0.5, 0.517, 0.3333, 0.09722, 0.1667, 0.1517, 0.3333, 0.517, 0.3333, 0.3819, 0.1667, 0.1258, 0.0, 0.09722, 0.1667, 0.3819, 0.1667, 0.2345, 0.0, 0.06849, 0.8333, 0.0, 1.0, 0.2943, 0.8333, 0.2943, 0.8333, 0.09412, 1.0, 0.512, 0.8333, 0.2345, 0.0, 0.3819, 0.1667, 0.6192, 0.1667, 0.3431, 0.0, 0.3819, 0.1667, 0.517, 0.3333, 0.8247, 0.3333, 0.6192, 0.1667, 0.517, 0.3333, 0.5263, 0.5, 0.8483, 0.5, 0.8247, 0.3333, 0.5263, 0.5, 0.4722, 0.6667, 0.8622, 0.6667, 0.8483, 0.5, 0.4722, 0.6667, 0.2943, 0.8333, 0.512, 0.8333, 0.8622, 0.6667, 0.08219, 0.6667, 0.06849, 0.8333, 0.2943, 0.8333, 0.4722, 0.6667, 0.1507, 0.5, 0.08219, 0.6667, 0.4722, 0.6667, 0.5263, 0.5, 0.1517, 0.3333, 0.1507, 0.5, 0.5263, 0.5, 0.517, 0.3333, 0.09722, 0.1667, 0.1517, 0.3333, 0.517, 0.3333, 0.3819, 0.1667, 0.1258, 0.0, 0.09722, 0.1667, 0.3819, 0.1667, 0.2345, 0.0, 0.06849, 0.8333, 0.0, 1.0, 0.2943, 0.8333, 0.2943, 0.8333, 0.09412, 1.0, 0.512, 0.8333, 0.2345, 0.0, 0.3819, 0.1667, 0.6192, 0.1667, 0.3431, 0.0, 0.3819, 0.1667, 0.517, 0.3333, 0.8247, 0.3333, 0.6192, 0.1667, 0.517, 0.3333, 0.5263, 0.5, 0.8483, 0.5, 0.8247, 0.3333, 0.5263, 0.5, 0.4722, 0.6667, 0.8622, 0.6667, 0.8483, 0.5, 0.4722, 0.6667, 0.2943, 0.8333, 0.512, 0.8333, 0.8622, 0.6667, 0.08219, 0.6667, 0.06849, 0.8333, 0.2943, 0.8333, 0.4722, 0.6667, 0.1507, 0.5, 0.08219, 0.6667, 0.4722, 0.6667, 0.5263, 0.5, 0.1517, 0.3333, 0.1507, 0.5, 0.5263, 0.5, 0.517, 0.3333, 0.09722, 0.1667, 0.1517, 0.3333, 0.517, 0.3333, 0.3819, 0.1667, 0.1258, 0.0, 0.09722, 0.1667, 0.3819, 0.1667, 0.2345, 0.0, 0.06849, 0.8333, 0.0, 1.0, 0.2943, 0.8333, 0.2943, 0.8333, 0.09412, 1.0, 0.512, 0.8333, 0.2345, 0.0, 0.3819, 0.1667, 0.6192, 0.1667, 0.3431, 0.0, 0.3819, 0.1667, 0.517, 0.3333, 0.8247, 0.3333, 0.6192, 0.1667, 0.517, 0.3333, 0.5263, 0.5, 0.8483, 0.5, 0.8247, 0.3333, 0.5263, 0.5, 0.4722, 0.6667, 0.8622, 0.6667, 0.8483, 0.5, 0.4722, 0.6667, 0.2943, 0.8333, 0.512, 0.8333, 0.8622, 0.6667, 0.08219, 0.6667, 0.06849, 0.8333, 0.2943, 0.8333, 0.4722, 0.6667, 0.1507, 0.5, 0.08219, 0.6667, 0.4722, 0.6667, 0.5263, 0.5, 0.1517, 0.3333, 0.1507, 0.5, 0.5263, 0.5, 0.517, 0.3333, 0.09722, 0.1667, 0.1517, 0.3333, 0.517, 0.3333, 0.3819, 0.1667, 0.1258, 0.0, 0.09722, 0.1667, 0.3819, 0.1667, 0.2345, 0.0, 0.06849, 0.8333, 0.0, 1.0, 0.2943, 0.8333, 0.2943, 0.8333, 0.09412, 1.0, 0.512, 0.8333, 0.2345, 0.0, 0.3819, 0.1667, 0.6192, 0.1667, 0.3431, 0.0, 0.3819, 0.1667, 0.517, 0.3333, 0.8247, 0.3333, 0.6192, 0.1667, 0.517, 0.3333, 0.5263, 0.5, 0.8483, 0.5, 0.8247, 0.3333, 0.5263, 0.5, 0.4722, 0.6667, 0.8622, 0.6667, 0.8483, 0.5, 0.4722, 0.6667, 0.2943, 0.8333, 0.512, 0.8333, 0.8622, 0.6667, 0.08219, 0.6667, 0.06849, 0.8333, 0.2943, 0.8333, 0.4722, 0.6667, 0.1507, 0.5, 0.08219, 0.6667, 0.4722, 0.6667, 0.5263, 0.5, 0.1517, 0.3333, 0.1507, 0.5, 0.5263, 0.5, 0.517, 0.3333, 0.09722, 0.1667, 0.1517, 0.3333, 0.517, 0.3333, 0.3819, 0.1667, 0.1258, 0.0, 0.09722, 0.1667, 0.3819, 0.1667, 0.2345, 0.0, 0.06849, 0.8333, 0.0, 1.0, 0.2943, 0.8333, 0.2943, 0.8333, 0.09412, 1.0, 0.512, 0.8333, 0.2345, 0.0, 0.3819, 0.1667, 0.6192, 0.1667, 0.3431, 0.0, 0.3819, 0.1667, 0.517, 0.3333, 0.8247, 0.3333, 0.6192, 0.1667, 0.517, 0.3333, 0.5263, 0.5, 0.8483, 0.5, 0.8247, 0.3333, 0.5263, 0.5, 0.4722, 0.6667, 0.8622, 0.6667, 0.8483, 0.5, 0.4722, 0.6667, 0.2943, 0.8333, 0.512, 0.8333, 0.8622, 0.6667, 0.08219, 0.6667, 0.06849, 0.8333, 0.2943, 0.8333, 0.4722, 0.6667, 0.1507, 0.5, 0.08219, 0.6667, 0.4722, 0.6667, 0.5263, 0.5, 0.1517, 0.3333, 0.1507, 0.5, 0.5263, 0.5, 0.517, 0.3333, 0.09722, 0.1667, 0.1517, 0.3333, 0.517, 0.3333, 0.3819, 0.1667, 0.1258, 0.0, 0.09722, 0.1667, 0.3819, 0.1667, 0.2345, 0.0, 0.06849, 0.8333, 0.0, 1.0, 0.2943, 0.8333, 0.2943, 0.8333, 0.09412, 1.0, 0.512, 0.8333, 0.2345, 0.0, 0.3819, 0.1667, 0.6192, 0.1667, 0.3431, 0.0, 0.3819, 0.1667, 0.517, 0.3333, 0.8247, 0.3333, 0.6192, 0.1667, 0.517, 0.3333, 0.5263, 0.5, 0.8483, 0.5, 0.8247, 0.3333, 0.5263, 0.5, 0.4722, 0.6667, 0.8622, 0.6667, 0.8483, 0.5, 0.4722, 0.6667, 0.2943, 0.8333, 0.512, 0.8333, 0.8622, 0.6667, 0.08219, 0.6667, 0.06849, 0.8333, 0.2943, 0.8333, 0.4722, 0.6667, 0.1507, 0.5, 0.08219, 0.6667, 0.4722, 0.6667, 0.5263, 0.5, 0.1517, 0.3333, 0.1507, 0.5, 0.5263, 0.5, 0.517, 0.3333, 0.09722, 0.1667, 0.1517, 0.3333, 0.517, 0.3333, 0.3819, 0.1667, 0.1258, 0.0, 0.09722, 0.1667, 0.3819, 0.1667, 0.2345, 0.0, 0.06849, 0.8333, 0.0, 1.0, 0.2943, 0.8333, 0.2943, 0.8333, 0.09412, 1.0, 0.512, 0.8333, 0.2345, 0.0, 0.3819, 0.1667, 0.6192, 0.1667, 0.3431, 0.0, 0.3819, 0.1667, 0.517, 0.3333, 0.8247, 0.3333, 0.6192, 0.1667, 0.517, 0.3333, 0.5263, 0.5, 0.8483, 0.5, 0.8247, 0.3333, 0.5263, 0.5, 0.4722, 0.6667, 0.8622, 0.6667, 0.8483, 0.5, 0.4722, 0.6667, 0.2943, 0.8333, 0.512, 0.8333, 0.8622, 0.6667, 0.08219, 0.6667, 0.06849, 0.8333, 0.2943, 0.8333, 0.4722, 0.6667, 0.1507, 0.5, 0.08219, 0.6667, 0.4722, 0.6667, 0.5263, 0.5, 0.1517, 0.3333, 0.1507, 0.5, 0.5263, 0.5, 0.517, 0.3333, 0.09722, 0.1667, 0.1517, 0.3333, 0.517, 0.3333, 0.3819, 0.1667, 0.1258, 0.0, 0.09722, 0.1667, 0.3819, 0.1667, 0.2345, 0.0, 0.06849, 0.8333, 0.0, 1.0, 0.2943, 0.8333, 0.2943, 0.8333, 0.09412, 1.0, 0.512, 0.8333, 0.2345, 0.0, 0.3819, 0.1667, 0.6192, 0.1667, 0.3431, 0.0, 0.3819, 0.1667, 0.517, 0.3333, 0.8247, 0.3333, 0.6192, 0.1667, 0.517, 0.3333, 0.5263, 0.5, 0.8483, 0.5, 0.8247, 0.3333, 0.5263, 0.5, 0.4722, 0.6667, 0.8622, 0.6667, 0.8483, 0.5, 0.4722, 0.6667, 0.2943, 0.8333, 0.512, 0.8333, 0.8622, 0.6667, 0.08219, 0.6667, 0.06849, 0.8333, 0.2943, 0.8333, 0.4722, 0.6667, 0.1507, 0.5, 0.08219, 0.6667, 0.4722, 0.6667, 0.5263, 0.5, 0.1517, 0.3333, 0.1507, 0.5, 0.5263, 0.5, 0.517, 0.3333, 0.09722, 0.1667, 0.1517, 0.3333, 0.517, 0.3333, 0.3819, 0.1667, 0.1258, 0.0, 0.09722, 0.1667, 0.3819, 0.1667, 0.2345, 0.0, 0.06849, 0.8333, 0.0, 1.0, 0.2943, 0.8333, 0.2943, 0.8333, 0.09412, 1.0, 0.512, 0.8333, 0.2345, 0.0, 0.3819, 0.1667, 0.6192, 0.1667, 0.3431, 0.0, 0.3819, 0.1667, 0.517, 0.3333, 0.8247, 0.3333, 0.6192, 0.1667, 0.517, 0.3333, 0.5263, 0.5, 0.8483, 0.5, 0.8247, 0.3333, 0.5263, 0.5, 0.4722, 0.6667, 0.8622, 0.6667, 0.8483, 0.5, 0.4722, 0.6667, 0.2943, 0.8333, 0.512, 0.8333, 0.8622, 0.6667, 0.08219, 0.6667, 0.06849, 0.8333, 0.2943, 0.8333, 0.4722, 0.6667, 0.1507, 0.5, 0.08219, 0.6667, 0.4722, 0.6667, 0.5263, 0.5, 0.1517, 0.3333, 0.1507, 0.5, 0.5263, 0.5, 0.517, 0.3333, 0.09722, 0.1667, 0.1517, 0.3333, 0.517, 0.3333, 0.3819, 0.1667, 0.1258, 0.0, 0.09722, 0.1667, 0.3819, 0.1667, 0.2345, 0.0, 0.06849, 0.8333, 0.0, 1.0, 0.2943, 0.8333, 0.2943, 0.8333, 0.09412, 1.0, 0.512, 0.8333, 0.2345, 0.0, 0.3819, 0.1667, 0.6192, 0.1667, 0.3431, 0.0, 0.3819, 0.1667, 0.517, 0.3333, 0.8247, 0.3333, 0.6192, 0.1667, 0.517, 0.3333, 0.5263, 0.5, 0.8483, 0.5, 0.8247, 0.3333, 0.5263, 0.5, 0.4722, 0.6667, 0.8622, 0.6667, 0.8483, 0.5, 0.4722, 0.6667, 0.2943, 0.8333, 0.512, 0.8333, 0.8622, 0.6667, 0.08219, 0.6667, 0.06849, 0.8333, 0.2943, 0.8333, 0.4722, 0.6667, 0.1507, 0.5, 0.08219, 0.6667, 0.4722, 0.6667, 0.5263, 0.5, 0.1517, 0.3333, 0.1507, 0.5, 0.5263, 0.5, 0.517, 0.3333, 0.09722, 0.1667, 0.1517, 0.3333, 0.517, 0.3333, 0.3819, 0.1667, 0.1258, 0.0, 0.09722, 0.1667, 0.3819, 0.1667, 0.2345, 0.0, 0.06849, 0.8333, 0.0, 1.0, 0.2943, 0.8333, 0.2943, 0.8333, 0.09412, 1.0, 0.512, 0.8333, 0.2345, 0.0, 0.3819, 0.1667, 0.6192, 0.1667, 0.3431, 0.0, 0.3819, 0.1667, 0.517, 0.3333, 0.8247, 0.3333, 0.6192, 0.1667, 0.517, 0.3333, 0.5263, 0.5, 0.8483, 0.5, 0.8247, 0.3333, 0.5263, 0.5, 0.4722, 0.6667, 0.8622, 0.6667, 0.8483, 0.5, 0.4722, 0.6667, 0.2943, 0.8333, 0.512, 0.8333, 0.8622, 0.6667, 0.08219, 0.6667, 0.06849, 0.8333, 0.2943, 0.8333, 0.4722, 0.6667, 0.1507, 0.5, 0.08219, 0.6667, 0.4722, 0.6667, 0.5263, 0.5, 0.1517, 0.3333, 0.1507, 0.5, 0.5263, 0.5, 0.517, 0.3333, 0.09722, 0.1667, 0.1517, 0.3333, 0.517, 0.3333, 0.3819, 0.1667, 0.1258, 0.0, 0.09722, 0.1667, 0.3819, 0.1667, 0.2345, 0.0, 0.06849, 0.8333, 0.0, 1.0, 0.2943, 0.8333, 0.2943, 0.8333, 0.09412, 1.0, 0.512, 0.8333, 0.2345, 0.0, 0.3819, 0.1667, 0.6192, 0.1667, 0.3431, 0.0, 0.3819, 0.1667, 0.517, 0.3333, 0.8247, 0.3333, 0.6192, 0.1667, 0.517, 0.3333, 0.5263, 0.5, 0.8483, 0.5, 0.8247, 0.3333, 0.5263, 0.5, 0.4722, 0.6667, 0.8622, 0.6667, 0.8483, 0.5, 0.4722, 0.6667, 0.2943, 0.8333, 0.512, 0.8333, 0.8622, 0.6667, 0.08219, 0.6667, 0.06849, 0.8333, 0.2943, 0.8333, 0.4722, 0.6667, 0.1507, 0.5, 0.08219, 0.6667, 0.4722, 0.6667, 0.5263, 0.5, 0.1517, 0.3333, 0.1507, 0.5, 0.5263, 0.5, 0.517, 0.3333, 0.09722, 0.1667, 0.1517, 0.3333, 0.517, 0.3333, 0.3819, 0.1667, 0.1258, 0.0, 0.09722, 0.1667, 0.3819, 0.1667, 0.2345, 0.0, 0.06849, 0.8333, 0.0, 1.0, 0.2943, 0.8333])
me_plane_046.materials.append(mat_material_001)
me_plane_046.use_remesh_fix_poles = True
me_plane_046.use_remesh_preserve_attributes = False
me_plane_046.use_mirror_vertex_groups = False
me_plane_046.update()

# ---- objects
ob_light = bpy.data.objects.new('Light', light_light)
ob_camera = bpy.data.objects.new('Camera', cam_camera)
ob_grass = bpy.data.objects.new('grass', me_plane_046)

# ---- transforms, parenting, visibility, modifiers, constraints
ob_light.location = (4.076, 1.005, 4.928)
ob_light.rotation_euler = (0.6503, 0.05522, 1.866)
ob_light.scale = (0.9995, 0.9415, 0.8966)
ob_light.lock_rotations_4d = False
ob_light.empty_display_type = 'ARROWS'
ob_light.color = (0.0, 0.0, 0.0, 0.0)
ob_light.lineart.crease_threshold = 0.0
ob_camera.location = (7.359, -6.926, 4.143)
ob_camera.rotation_euler = (1.109, 0.0, 0.8149)
ob_camera.scale = (1.0, 0.8666, 0.9687)
ob_camera.lock_rotations_4d = False
ob_camera.empty_display_type = 'ARROWS'
ob_camera.color = (0.0, 0.0, 0.0, 0.0)
ob_camera.display_type = 'WIRE'
ob_camera.lineart.crease_threshold = 0.0
ob_grass.location = (0.7751, -0.7562, 0.004037)
ob_grass.rotation_euler = (1.376, 0.177, -0.2726)
ob_grass.scale = (0.2477, 0.2769, 0.2439)
ob_grass.lineart.crease_threshold = 0.0

# ---- collection membership
col_collection.objects.link(ob_light)
col_collection.objects.link(ob_camera)
col_collection.objects.link(ob_grass)

# ---- scene / render settings (as saved in the file)
scene.camera = ob_camera
scene.frame_start = 1; scene.frame_end = 250; scene.frame_set(1)
scene.render.engine = 'BLENDER_EEVEE_NEXT'
scene.cycles.use_denoising = False
scene.cycles.samples = 128
scene.cycles.sampling_pattern = 'TABULATED_SOBOL'
scene.cycles.use_adaptive_sampling = False
scene.cycles.use_light_tree = False
scene.view_settings.view_transform = 'Filmic'
bpy.context.view_layer.update()
